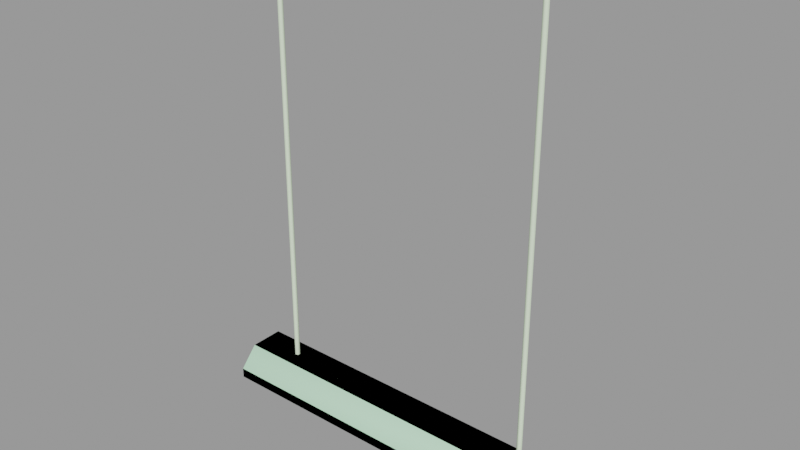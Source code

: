 # Source: light_fluorescent_farm_124.blend  (saved by Blender 2.92.15; exported with 4.5.12 LTS)
import bpy
from mathutils import Matrix  # noqa: F401  (used for matrix-valued properties, if any)

bpy.ops.wm.read_factory_settings(use_empty=True)
scene = bpy.context.scene
scene.name = 'light_fluorescent_farm_124.qc'

# ---- collections
col_light_fluorescent_farm_124 = bpy.data.collections.new('light_fluorescent_farm_124'); scene.collection.children.link(col_light_fluorescent_farm_124)

# ---- materials (node trees are filled in below, after node groups)
mat_lights = bpy.data.materials.new('lights')
mat_lights.use_transparent_shadow = False
mat_lights.diffuse_color = (0.7815, 0.9367, 0.6882, 1.0)
mat_phy = bpy.data.materials.new('  phy')
mat_phy.use_transparent_shadow = False
mat_phy.diffuse_color = (0.6098, 0.9879, 0.6944, 1.0)

# ---- material node trees

# ---- meshes
me_light_fluorescent_farm_124_reference = bpy.data.meshes.new('light_fluorescent_farm_124_reference')
me_light_fluorescent_farm_124_reference.from_pydata([(47.93, 9.282, -3.125), (47.93, -9.282, -3.125), (47.45, 8.682, -3.125), (47.45, -8.682, -3.125), (-21.16, -6.228, -4.433), (-21.17, -2.514, -5.493), (-22.05, -6.451, -4.919), (-22.05, -2.577, -6.012), (-21.17, 2.514, -5.493), (-21.16, 6.26, -4.433), (-22.05, 2.577, -6.012), (-21.19, -2.636, -6.494), (-21.2, -6.652, -5.352), (-21.19, -9.217, -3.047), (-22.05, -9.018, -2.594), (-21.17, -8.802, -2.122), (-21.19, 2.636, -6.494), (-21.2, 6.683, -5.352), (-21.19, 9.214, -3.024), (-22.05, 6.481, -4.919), (-21.17, 8.824, -2.09), (-22.05, 9.033, -2.567), (45.08, -6.266, -0.232), (45.08, -5.055, 0.467), (-44.78, -5.055, 0.467), (-44.78, -6.266, -0.232), (45.08, -6.266, -1.63), (-44.78, -6.266, -1.63), (45.08, -5.055, -2.329), (-44.78, -5.055, -2.329), (45.08, -3.844, -1.63), (-44.78, -3.844, -1.63), (45.08, -3.844, -0.232), (-44.78, -3.844, -0.232), (-47.45, -8.682, -0.5507), (-47.45, -8.682, -3.125), (-47.45, 8.682, -3.125), (-47.45, 8.682, -0.5507), (-47.45, -6.248, 1.698), (-47.45, 6.248, 1.698), (47.45, 6.248, 1.698), (47.45, -8.682, -0.5507), (47.45, -6.248, 1.698), (47.45, 8.682, -0.5507), (19.58, 6.481, -4.919), (19.59, 9.033, -2.567), (18.71, 8.824, -2.09), (18.72, -9.217, -3.047), (18.73, -6.652, -5.352), (19.58, -6.451, -4.919), (18.72, -2.636, -6.494), (19.58, -2.577, -6.012), (18.72, 2.636, -6.494), (19.58, 2.577, -6.012), (18.73, 6.683, -5.352), (18.72, 9.214, -3.024), (18.7, -6.228, -4.433), (18.7, -2.514, -5.493), (18.7, 2.514, -5.493), (18.7, 6.26, -4.433), (18.71, -8.802, -2.122), (19.59, -9.018, -2.594), (-46.31, 6.716, -1.929), (-46.31, 5.544, -2.633), (-46.31, 6.716, 1.768), (-46.31, -5.544, -2.633), (-46.31, -6.716, -1.929), (-46.31, -6.716, 1.768), (-45.53, -6.228, -4.433), (-45.54, -2.514, -5.493), (-46.42, -6.451, -4.919), (-45.54, 8.824, -2.09), (-45.53, 6.26, -4.433), (-45.56, 9.214, -3.024), (-45.57, 6.683, -5.352), (-45.56, 2.636, -6.494), (-45.54, 2.514, -5.493), (-46.42, -2.577, -6.012), (-45.56, -2.636, -6.494), (-45.57, -6.652, -5.352), (-45.56, -9.217, -3.047), (-46.42, -9.018, -2.594), (-45.54, -8.802, -2.122), (-46.42, 9.033, -2.567), (-46.42, 6.481, -4.919), (-46.42, 2.577, -6.012), (47.93, 4.491, 4.776), (47.93, -4.491, 4.776), (47.93, 4.491, 3.884), (47.93, -4.491, 3.884), (47.93, 9.282, -0.4778), (47.93, -9.282, -0.4778), (-45.55, -2.12, -5.693), (-45.55, -3.028, -5.693), (45.55, -2.12, -5.693), (45.55, -3.028, -5.693), (-45.55, -2.574, -6.48), (45.55, -2.574, -6.48), (-45.55, -5.982, -4.615), (-45.55, -6.89, -4.615), (45.55, -5.982, -4.615), (45.55, -6.89, -4.615), (-45.55, -6.436, -5.402), (45.55, -6.436, -5.402), (45.57, 6.683, -5.352), (46.42, 6.481, -4.919), (45.56, 2.636, -6.494), (45.54, 8.824, -2.09), (45.56, 9.214, -3.024), (45.53, 6.26, -4.433), (46.42, 9.033, -2.567), (45.53, -6.228, -4.433), (45.54, -2.514, -5.493), (45.56, -2.636, -6.494), (45.57, -6.652, -5.352), (45.56, -9.217, -3.047), (45.54, -8.802, -2.122), (46.42, -9.018, -2.594), (46.42, -6.451, -4.919), (46.42, -2.577, -6.012), (46.42, 2.577, -6.012), (45.54, 2.514, -5.493), (-36.61, -2e-06, 4.776), (-36.61, -7e-06, 117.5), (-36.13, 0.6544, 4.776), (-36.13, 0.6544, 117.5), (-35.36, 0.4045, 4.776), (-35.36, 0.4044, 117.5), (-35.36, -0.4045, 4.776), (-35.36, -0.4045, 117.5), (-36.13, -0.6544, 4.776), (-36.13, -0.6544, 117.5), (-44.78, -2e-06, 0.467), (45.08, 2e-06, 0.467), (-44.78, 1.211, -0.232), (45.08, 1.211, -0.232), (-44.78, 1.211, -1.63), (45.08, 1.211, -1.63), (-44.78, -2e-06, -2.329), (45.08, 2e-06, -2.329), (-44.78, -1.211, -1.63), (45.08, -1.211, -1.63), (-44.78, -1.211, -0.232), (45.08, -1.211, -0.232), (-44.78, 5.055, 0.467), (-44.78, 3.844, -0.232), (45.08, 5.055, 0.467), (45.08, 3.844, -0.232), (-44.78, 3.844, -1.63), (45.08, 3.844, -1.63), (-44.78, 5.055, -2.329), (45.08, 5.055, -2.329), (-44.78, 6.266, -1.63), (45.08, 6.266, -1.63), (-44.78, 6.266, -0.232), (45.08, 6.266, -0.232), (36.61, 1e-06, 4.776), (36.13, 0.6544, 4.776), (36.61, -4e-06, 117.5), (36.13, 0.6544, 117.5), (35.36, 0.4045, 4.776), (35.36, 0.4045, 117.5), (35.36, -0.4045, 4.776), (35.36, -0.4045, 117.5), (36.13, -0.6544, 4.776), (36.13, -0.6544, 117.5), (-45.55, 6.013, -4.615), (45.55, 6.013, -4.615), (-45.55, 6.921, -4.615), (45.55, 6.921, -4.615), (-45.55, 6.467, -5.402), (45.55, 6.467, -5.402), (46.31, 5.544, -2.633), (45.08, 5.544, -2.633), (46.31, 6.716, -1.929), (45.08, 6.716, -1.929), (46.31, -6.716, -1.929), (45.08, -6.716, -1.929), (46.31, -5.544, -2.633), (45.08, -5.544, -2.633), (46.31, 6.716, 1.768), (46.31, -6.716, 1.768), (-45.55, 2.12, -5.693), (45.55, 2.12, -5.693), (-45.55, 3.028, -5.693), (45.55, 3.028, -5.693), (-45.55, 2.574, -6.48), (45.55, 2.574, -6.48), (45.08, -6.716, 1.768), (45.08, 6.716, 1.768), (-47.93, -9.282, -3.125), (-47.93, 9.282, -3.125), (-47.93, 9.282, -0.4778), (-47.93, 4.491, 3.884), (-47.93, -9.282, -0.4778), (-47.93, -4.491, 3.884), (-47.93, -4.491, 4.776), (-47.93, 4.491, 4.776), (-45.08, -6.716, -1.929), (-45.08, -6.716, 1.768), (-45.08, 6.716, 1.768), (-45.08, 6.716, -1.929), (-45.08, 5.544, -2.633), (-45.08, -5.544, -2.633)], [], [(0, 1, 2), (2, 1, 3), (4, 5, 6), (7, 6, 5), (5, 8, 7), (8, 9, 10), (10, 7, 8), (7, 10, 11), (6, 7, 11), (12, 6, 11), (6, 12, 13), (14, 6, 13), (4, 6, 14), (15, 4, 14), (13, 4, 15), (12, 4, 13), (12, 11, 4), (11, 5, 4), (11, 16, 5), (16, 8, 5), (16, 9, 8), (17, 9, 16), (17, 18, 9), (19, 10, 9), (10, 19, 16), (16, 11, 10), (17, 16, 19), (20, 9, 18), (9, 20, 19), (20, 21, 19), (19, 21, 17), (21, 18, 17), (22, 23, 24), (25, 22, 24), (26, 22, 25), (27, 26, 25), (28, 26, 27), (29, 28, 27), (30, 28, 29), (31, 30, 29), (32, 30, 31), (33, 32, 31), (23, 32, 33), (24, 23, 33), (34, 35, 36), (37, 34, 36), (34, 37, 38), (39, 38, 37), (40, 41, 42), (43, 41, 40), (43, 2, 41), (2, 3, 41), (44, 45, 46), (47, 48, 49), (48, 50, 49), (49, 50, 51), (50, 52, 51), (51, 52, 53), (53, 52, 44), (54, 44, 52), (44, 54, 45), (54, 55, 45), (49, 51, 56), (56, 51, 57), (51, 53, 57), (57, 53, 58), (53, 44, 58), (58, 44, 59), (59, 44, 46), (46, 55, 59), (54, 59, 55), (54, 52, 59), (52, 58, 59), (57, 58, 52), (50, 57, 52), (56, 57, 50), (48, 56, 50), (47, 56, 48), (60, 56, 47), (60, 61, 56), (61, 49, 56), (61, 47, 49), (62, 63, 64), (65, 64, 63), (66, 64, 65), (67, 64, 66), (68, 69, 70), (71, 72, 73), (74, 73, 72), (74, 72, 75), (75, 72, 76), (75, 76, 69), (69, 76, 77), (77, 70, 69), (70, 77, 78), (79, 70, 78), (70, 79, 80), (81, 70, 80), (68, 70, 81), (82, 68, 81), (80, 68, 82), (79, 68, 80), (79, 78, 68), (78, 69, 68), (78, 75, 69), (71, 83, 84), (72, 71, 84), (84, 85, 72), (76, 72, 85), (85, 77, 76), (77, 85, 78), (75, 78, 85), (85, 84, 75), (74, 75, 84), (84, 83, 74), (83, 73, 74), (86, 87, 88), (87, 89, 88), (88, 89, 90), (0, 90, 89), (91, 0, 89), (1, 0, 91), (92, 93, 94), (93, 95, 94), (93, 96, 95), (96, 97, 95), (96, 92, 97), (92, 94, 97), (98, 99, 100), (99, 101, 100), (99, 102, 101), (102, 103, 101), (102, 98, 103), (98, 100, 103), (104, 105, 106), (107, 108, 109), (109, 105, 107), (105, 110, 107), (105, 104, 110), (104, 108, 110), (111, 112, 113), (114, 111, 113), (115, 111, 114), (116, 111, 115), (116, 117, 111), (117, 118, 111), (117, 115, 118), (115, 114, 118), (114, 113, 118), (118, 113, 119), (113, 106, 119), (119, 106, 120), (120, 106, 105), (120, 105, 121), (121, 105, 109), (106, 121, 109), (104, 106, 109), (104, 109, 108), (118, 119, 111), (111, 119, 112), (119, 120, 112), (112, 120, 121), (112, 121, 106), (113, 112, 106), (122, 123, 124), (123, 125, 124), (124, 125, 126), (125, 127, 126), (126, 127, 128), (127, 129, 128), (128, 129, 130), (129, 131, 130), (130, 131, 122), (131, 123, 122), (132, 133, 134), (133, 135, 134), (134, 135, 136), (135, 137, 136), (136, 137, 138), (137, 139, 138), (138, 139, 140), (139, 141, 140), (140, 141, 142), (141, 143, 142), (142, 143, 132), (143, 133, 132), (144, 145, 146), (145, 147, 146), (145, 148, 147), (148, 149, 147), (148, 150, 149), (150, 151, 149), (150, 152, 151), (152, 153, 151), (152, 154, 153), (154, 155, 153), (154, 144, 155), (144, 146, 155), (156, 157, 158), (157, 159, 158), (157, 160, 159), (160, 161, 159), (160, 162, 161), (162, 163, 161), (162, 164, 163), (164, 165, 163), (164, 156, 165), (156, 158, 165), (166, 167, 168), (167, 169, 168), (168, 169, 170), (169, 171, 170), (170, 171, 166), (171, 167, 166), (172, 173, 174), (173, 175, 174), (176, 177, 178), (177, 179, 178), (180, 181, 174), (174, 181, 172), (172, 181, 178), (181, 176, 178), (182, 183, 184), (183, 185, 184), (184, 185, 186), (185, 187, 186), (186, 187, 182), (187, 183, 182), (188, 189, 177), (177, 189, 179), (179, 189, 173), (189, 175, 173), (190, 191, 35), (36, 35, 191), (191, 190, 192), (192, 190, 193), (190, 194, 193), (193, 194, 195), (193, 195, 196), (197, 193, 196), (194, 190, 91), (190, 1, 91), (195, 194, 89), (194, 91, 89), (190, 35, 1), (35, 3, 1), (35, 34, 3), (34, 41, 3), (34, 38, 41), (38, 42, 41), (89, 87, 195), (87, 196, 195), (192, 90, 191), (90, 0, 191), (193, 88, 192), (88, 90, 192), (191, 0, 36), (0, 2, 36), (36, 2, 37), (2, 43, 37), (37, 43, 39), (43, 40, 39), (88, 193, 86), (193, 197, 86), (40, 42, 39), (42, 38, 39), (197, 196, 86), (196, 87, 86), (66, 198, 67), (198, 199, 67), (64, 200, 62), (200, 201, 62), (63, 202, 65), (202, 203, 65), (200, 199, 201), (201, 199, 202), (202, 199, 203), (198, 203, 199), (172, 178, 173), (178, 179, 173), (180, 174, 189), (174, 175, 189), (176, 181, 177), (181, 188, 177), (63, 62, 202), (62, 201, 202), (66, 65, 198), (65, 203, 198)])
me_light_fluorescent_farm_124_reference.polygons.foreach_set('use_smooth', [True] * 288)
_k = set([(0, 1), (0, 90), (0, 191), (1, 91), (1, 190), (2, 3), (2, 36), (2, 43), (3, 35), (3, 41), (4, 13), (11, 12), (11, 16), (12, 13), (16, 17), (17, 18), (23, 24), (34, 35), (34, 38), (34, 41), (35, 36), (36, 37), (37, 39), (37, 43), (38, 39), (38, 42), (39, 40), (40, 42), (40, 43), (41, 42), (47, 48), (47, 49), (48, 50), (50, 52), (52, 54), (54, 55), (55, 59), (62, 63), (62, 64), (62, 200), (62, 201), (63, 65), (63, 202), (64, 66), (65, 66), (65, 203), (66, 67), (66, 198), (67, 198), (68, 80), (73, 74), (74, 75), (75, 78), (78, 79), (79, 80), (86, 87), (86, 88), (86, 197), (87, 89), (87, 196), (88, 90), (88, 193), (89, 91), (89, 195), (90, 192), (91, 194), (104, 106), (104, 108), (106, 113), (108, 109), (113, 114), (114, 115), (115, 118), (132, 133), (144, 146), (144, 155), (145, 146), (172, 173), (172, 174), (172, 178), (173, 175), (173, 179), (174, 175), (174, 180), (174, 181), (175, 189), (176, 177), (176, 178), (176, 181), (177, 179), (177, 188), (177, 189), (178, 179), (190, 191), (190, 194), (191, 192), (192, 193), (193, 197), (194, 195), (195, 196), (196, 197), (198, 199), (198, 203), (199, 201), (200, 201), (201, 202), (202, 203)])
me_light_fluorescent_farm_124_reference.attributes.new('sharp_edge', 'BOOLEAN', 'EDGE').data.foreach_set('value', [ (min(e.vertices), max(e.vertices)) in _k for e in me_light_fluorescent_farm_124_reference.edges])
_uv = me_light_fluorescent_farm_124_reference.uv_layers.new(name='UVMap')
_uv.uv.foreach_set('vector', [0.4772, 0.8006, 0.4772, 0.9919, 0.4723, 0.8068, 0.4723, 0.8068, 0.4772, 0.9919, 0.4723, 0.9857, 0.4298, 0.4889, 0.4299, 0.5247, 0.4325, 0.4887, 0.4323, 0.526, 0.4325, 0.4887, 0.4299, 0.5247, 0.4299, 0.5247, 0.4293, 0.5706, 0.4323, 0.526, 0.4293, 0.5706, 0.4293, 0.6058, 0.432, 0.5714, 0.432, 0.5714, 0.4323, 0.526, 0.4293, 0.5706, 0.4323, 0.526, 0.432, 0.5714, 0.4348, 0.527, 0.4325, 0.4887, 0.4323, 0.526, 0.4348, 0.527, 0.4352, 0.4885, 0.4325, 0.4887, 0.4348, 0.527, 0.4325, 0.4887, 0.4352, 0.4885, 0.4354, 0.4588, 0.4326, 0.4588, 0.4325, 0.4887, 0.4354, 0.4588, 0.4298, 0.4889, 0.4325, 0.4887, 0.4326, 0.4588, 0.4297, 0.4588, 0.4298, 0.4889, 0.4326, 0.4588, 0.4269, 0.4588, 0.4298, 0.4889, 0.4297, 0.4588, 0.4269, 0.4894, 0.4298, 0.4889, 0.4269, 0.4588, 0.4269, 0.4894, 0.4272, 0.524, 0.4298, 0.4889, 0.4272, 0.524, 0.4299, 0.5247, 0.4298, 0.4889, 0.4272, 0.524, 0.4265, 0.5706, 0.4299, 0.5247, 0.4265, 0.5706, 0.4293, 0.5706, 0.4299, 0.5247, 0.4265, 0.5706, 0.4293, 0.6058, 0.4293, 0.5706, 0.4266, 0.6066, 0.4293, 0.6058, 0.4265, 0.5706, 0.4266, 0.6066, 0.4272, 0.6383, 0.4293, 0.6058, 0.432, 0.6059, 0.432, 0.5714, 0.4293, 0.6058, 0.432, 0.5714, 0.432, 0.6059, 0.4347, 0.5718, 0.4347, 0.5718, 0.4348, 0.527, 0.432, 0.5714, 0.4346, 0.6056, 0.4347, 0.5718, 0.432, 0.6059, 0.4297, 0.637, 0.4293, 0.6058, 0.4272, 0.6383, 0.4293, 0.6058, 0.4297, 0.637, 0.432, 0.6059, 0.4297, 0.637, 0.4325, 0.6365, 0.432, 0.6059, 0.432, 0.6059, 0.4325, 0.6365, 0.4346, 0.6056, 0.4325, 0.6365, 0.4353, 0.6357, 0.4346, 0.6056, 0.4256, 0.4465, 0.4198, 0.4465, 0.4198, 0.07401, 0.4256, 0.07401, 0.4256, 0.4465, 0.4198, 0.07401, 0.4314, 0.4465, 0.4256, 0.4465, 0.4256, 0.07401, 0.4314, 0.07401, 0.4314, 0.4465, 0.4256, 0.07401, 0.4372, 0.4465, 0.4314, 0.4465, 0.4314, 0.07401, 0.4372, 0.07401, 0.4372, 0.4465, 0.4314, 0.07401, 0.443, 0.4465, 0.4372, 0.4465, 0.4372, 0.07401, 0.443, 0.07401, 0.443, 0.4465, 0.4372, 0.07401, 0.4488, 0.4465, 0.443, 0.4465, 0.443, 0.07401, 0.4488, 0.07401, 0.4488, 0.4465, 0.443, 0.07401, 0.4546, 0.4465, 0.4488, 0.4465, 0.4488, 0.07401, 0.4546, 0.07401, 0.4546, 0.4465, 0.4488, 0.07401, 0.4458, 0.9857, 0.4723, 0.9857, 0.4723, 0.8068, 0.4458, 0.8068, 0.4458, 0.9857, 0.4723, 0.8068, 0.4458, 0.9857, 0.4458, 0.8068, 0.4226, 0.9607, 0.4226, 0.8319, 0.4226, 0.9607, 0.4458, 0.8068, 0.4226, 0.8318, 0.4458, 0.9857, 0.4226, 0.9606, 0.4458, 0.8068, 0.4458, 0.9857, 0.4226, 0.8318, 0.4458, 0.8068, 0.4723, 0.8068, 0.4458, 0.9857, 0.4723, 0.8068, 0.4723, 0.9857, 0.4458, 0.9857, 0.432, 0.6059, 0.4325, 0.6365, 0.4297, 0.637, 0.4354, 0.4588, 0.4352, 0.4885, 0.4325, 0.4887, 0.4352, 0.4885, 0.4348, 0.527, 0.4325, 0.4887, 0.4325, 0.4887, 0.4348, 0.527, 0.4323, 0.526, 0.4348, 0.527, 0.4347, 0.5718, 0.4323, 0.526, 0.4323, 0.526, 0.4347, 0.5718, 0.432, 0.5714, 0.432, 0.5714, 0.4347, 0.5718, 0.432, 0.6059, 0.4346, 0.6056, 0.432, 0.6059, 0.4347, 0.5718, 0.432, 0.6059, 0.4346, 0.6056, 0.4325, 0.6365, 0.4346, 0.6056, 0.4353, 0.6357, 0.4325, 0.6365, 0.4325, 0.4887, 0.4323, 0.526, 0.4298, 0.4889, 0.4298, 0.4889, 0.4323, 0.526, 0.4299, 0.5247, 0.4323, 0.526, 0.432, 0.5714, 0.4299, 0.5247, 0.4299, 0.5247, 0.432, 0.5714, 0.4293, 0.5706, 0.432, 0.5714, 0.432, 0.6059, 0.4293, 0.5706, 0.4293, 0.5706, 0.432, 0.6059, 0.4293, 0.6058, 0.4293, 0.6058, 0.432, 0.6059, 0.4297, 0.637, 0.4297, 0.637, 0.4272, 0.6383, 0.4293, 0.6058, 0.4266, 0.6066, 0.4293, 0.6058, 0.4272, 0.6383, 0.4266, 0.6066, 0.4265, 0.5706, 0.4293, 0.6058, 0.4265, 0.5706, 0.4293, 0.5706, 0.4293, 0.6058, 0.4299, 0.5247, 0.4293, 0.5706, 0.4265, 0.5706, 0.4272, 0.524, 0.4299, 0.5247, 0.4265, 0.5706, 0.4298, 0.4889, 0.4299, 0.5247, 0.4272, 0.524, 0.4269, 0.4894, 0.4298, 0.4889, 0.4272, 0.524, 0.4269, 0.4588, 0.4298, 0.4889, 0.4269, 0.4894, 0.4297, 0.4588, 0.4298, 0.4889, 0.4269, 0.4588, 0.4297, 0.4588, 0.4326, 0.4588, 0.4298, 0.4889, 0.4326, 0.4588, 0.4325, 0.4887, 0.4298, 0.4889, 0.4326, 0.4588, 0.4354, 0.4588, 0.4325, 0.4887, 0.5223, 0.7837, 0.529, 0.7726, 0.4872, 0.7837, 0.529, 0.6671, 0.4872, 0.7837, 0.529, 0.7726, 0.5223, 0.6559, 0.4872, 0.7837, 0.529, 0.6671, 0.4872, 0.6559, 0.4872, 0.7837, 0.5223, 0.6559, 0.4298, 0.4889, 0.4299, 0.5247, 0.4325, 0.4887, 0.4297, 0.637, 0.4293, 0.6058, 0.4272, 0.6383, 0.4266, 0.6066, 0.4272, 0.6383, 0.4293, 0.6058, 0.4266, 0.6066, 0.4293, 0.6058, 0.4265, 0.5706, 0.4265, 0.5706, 0.4293, 0.6058, 0.4293, 0.5706, 0.4265, 0.5706, 0.4293, 0.5706, 0.4299, 0.5247, 0.4299, 0.5247, 0.4293, 0.5706, 0.4323, 0.526, 0.4323, 0.526, 0.4325, 0.4887, 0.4299, 0.5247, 0.4325, 0.4887, 0.4323, 0.526, 0.4348, 0.527, 0.4352, 0.4885, 0.4325, 0.4887, 0.4348, 0.527, 0.4325, 0.4887, 0.4352, 0.4885, 0.4354, 0.4588, 0.4326, 0.4588, 0.4325, 0.4887, 0.4354, 0.4588, 0.4298, 0.4889, 0.4325, 0.4887, 0.4326, 0.4588, 0.4297, 0.4588, 0.4298, 0.4889, 0.4326, 0.4588, 0.4269, 0.4588, 0.4298, 0.4889, 0.4297, 0.4588, 0.4269, 0.4894, 0.4298, 0.4889, 0.4269, 0.4588, 0.4269, 0.4894, 0.4272, 0.524, 0.4298, 0.4889, 0.4272, 0.524, 0.4299, 0.5247, 0.4298, 0.4889, 0.4272, 0.524, 0.4265, 0.5706, 0.4299, 0.5247, 0.4297, 0.637, 0.4325, 0.6365, 0.432, 0.6059, 0.4293, 0.6058, 0.4297, 0.637, 0.432, 0.6059, 0.432, 0.6059, 0.432, 0.5714, 0.4293, 0.6058, 0.4293, 0.5706, 0.4293, 0.6058, 0.432, 0.5714, 0.432, 0.5714, 0.4323, 0.526, 0.4293, 0.5706, 0.4323, 0.526, 0.432, 0.5714, 0.4348, 0.527, 0.4347, 0.5718, 0.4348, 0.527, 0.432, 0.5714, 0.432, 0.5714, 0.432, 0.6059, 0.4347, 0.5718, 0.4346, 0.6056, 0.4347, 0.5718, 0.432, 0.6059, 0.432, 0.6059, 0.4325, 0.6365, 0.4346, 0.6056, 0.4325, 0.6365, 0.4353, 0.6357, 0.4346, 0.6056, 0.5587, 0.8499, 0.5587, 0.9425, 0.5495, 0.8499, 0.5587, 0.9425, 0.5495, 0.9425, 0.5495, 0.8499, 0.5495, 0.8499, 0.5495, 0.9425, 0.5045, 0.8006, 0.4772, 0.8006, 0.5045, 0.8006, 0.5495, 0.9425, 0.5045, 0.9919, 0.4772, 0.8006, 0.5495, 0.9425, 0.4772, 0.9919, 0.4772, 0.8006, 0.5045, 0.9919, 0.4124, 0.06895, 0.4102, 0.06895, 0.4124, 0.9943, 0.4102, 0.06895, 0.4102, 0.9943, 0.4124, 0.9943, 0.4102, 0.06895, 0.408, 0.06895, 0.4102, 0.9943, 0.408, 0.06895, 0.408, 0.9943, 0.4102, 0.9943, 0.408, 0.06895, 0.4058, 0.06895, 0.408, 0.9943, 0.4058, 0.06895, 0.4058, 0.9943, 0.408, 0.9943, 0.4124, 0.06895, 0.4102, 0.06895, 0.4124, 0.9943, 0.4102, 0.06895, 0.4102, 0.9943, 0.4124, 0.9943, 0.4102, 0.06895, 0.408, 0.06895, 0.4102, 0.9943, 0.408, 0.06895, 0.408, 0.9943, 0.4102, 0.9943, 0.408, 0.06895, 0.4058, 0.06895, 0.408, 0.9943, 0.4058, 0.06895, 0.4058, 0.9943, 0.408, 0.9943, 0.4346, 0.6056, 0.432, 0.6059, 0.4347, 0.5718, 0.4297, 0.637, 0.4272, 0.6383, 0.4293, 0.6058, 0.4293, 0.6058, 0.432, 0.6059, 0.4297, 0.637, 0.432, 0.6059, 0.4325, 0.6365, 0.4297, 0.637, 0.432, 0.6059, 0.4346, 0.6056, 0.4325, 0.6365, 0.4346, 0.6056, 0.4353, 0.6357, 0.4325, 0.6365, 0.4298, 0.4889, 0.4299, 0.5247, 0.4272, 0.524, 0.4269, 0.4894, 0.4298, 0.4889, 0.4272, 0.524, 0.4269, 0.4588, 0.4298, 0.4889, 0.4269, 0.4894, 0.4297, 0.4588, 0.4298, 0.4889, 0.4269, 0.4588, 0.4297, 0.4588, 0.4326, 0.4588, 0.4298, 0.4889, 0.4326, 0.4588, 0.4325, 0.4887, 0.4298, 0.4889, 0.4326, 0.4588, 0.4354, 0.4588, 0.4325, 0.4887, 0.4354, 0.4588, 0.4352, 0.4885, 0.4325, 0.4887, 0.4352, 0.4885, 0.4348, 0.527, 0.4325, 0.4887, 0.4325, 0.4887, 0.4348, 0.527, 0.4323, 0.526, 0.4348, 0.527, 0.4347, 0.5718, 0.4323, 0.526, 0.4323, 0.526, 0.4347, 0.5718, 0.432, 0.5714, 0.432, 0.5714, 0.4347, 0.5718, 0.432, 0.6059, 0.432, 0.5714, 0.432, 0.6059, 0.4293, 0.5706, 0.4293, 0.5706, 0.432, 0.6059, 0.4293, 0.6058, 0.4265, 0.5706, 0.4293, 0.5706, 0.4293, 0.6058, 0.4266, 0.6066, 0.4265, 0.5706, 0.4293, 0.6058, 0.4266, 0.6066, 0.4293, 0.6058, 0.4272, 0.6383, 0.4325, 0.4887, 0.4323, 0.526, 0.4298, 0.4889, 0.4298, 0.4889, 0.4323, 0.526, 0.4299, 0.5247, 0.4323, 0.526, 0.432, 0.5714, 0.4299, 0.5247, 0.4299, 0.5247, 0.432, 0.5714, 0.4293, 0.5706, 0.4299, 0.5247, 0.4293, 0.5706, 0.4265, 0.5706, 0.4272, 0.524, 0.4299, 0.5247, 0.4265, 0.5706, 0.4652, 0.16, 0.4652, 0.6333, 0.4741, 0.16, 0.4652, 0.6333, 0.4741, 0.6333, 0.4741, 0.16, 0.4741, 0.16, 0.4741, 0.6333, 0.4829, 0.16, 0.4741, 0.6333, 0.4829, 0.6333, 0.4829, 0.16, 0.4829, 0.16, 0.4829, 0.6333, 0.4918, 0.16, 0.4829, 0.6333, 0.4918, 0.6333, 0.4918, 0.16, 0.4918, 0.16, 0.4918, 0.6333, 0.5006, 0.16, 0.4918, 0.6333, 0.5006, 0.6333, 0.5006, 0.16, 0.5006, 0.16, 0.5006, 0.6333, 0.5095, 0.16, 0.5006, 0.6333, 0.5095, 0.6333, 0.5095, 0.16, 0.4546, 0.07401, 0.4546, 0.4465, 0.4488, 0.07401, 0.4546, 0.4465, 0.4488, 0.4465, 0.4488, 0.07401, 0.4488, 0.07401, 0.4488, 0.4465, 0.443, 0.07401, 0.4488, 0.4465, 0.443, 0.4465, 0.443, 0.07401, 0.443, 0.07401, 0.443, 0.4465, 0.4372, 0.07401, 0.443, 0.4465, 0.4372, 0.4465, 0.4372, 0.07401, 0.4372, 0.07401, 0.4372, 0.4465, 0.4314, 0.07401, 0.4372, 0.4465, 0.4314, 0.4465, 0.4314, 0.07401, 0.4314, 0.07401, 0.4314, 0.4465, 0.4256, 0.07401, 0.4314, 0.4465, 0.4256, 0.4465, 0.4256, 0.07401, 0.4256, 0.07401, 0.4256, 0.4465, 0.4198, 0.07401, 0.4256, 0.4465, 0.4198, 0.4465, 0.4198, 0.07401, 0.4546, 0.07401, 0.4488, 0.07401, 0.4546, 0.4465, 0.4488, 0.07401, 0.4488, 0.4465, 0.4546, 0.4465, 0.4488, 0.07401, 0.443, 0.07401, 0.4488, 0.4465, 0.443, 0.07401, 0.443, 0.4465, 0.4488, 0.4465, 0.443, 0.07401, 0.4372, 0.07401, 0.443, 0.4465, 0.4372, 0.07401, 0.4372, 0.4465, 0.443, 0.4465, 0.4372, 0.07401, 0.4314, 0.07401, 0.4372, 0.4465, 0.4314, 0.07401, 0.4314, 0.4465, 0.4372, 0.4465, 0.4314, 0.07401, 0.4256, 0.07401, 0.4314, 0.4465, 0.4256, 0.07401, 0.4256, 0.4465, 0.4314, 0.4465, 0.4256, 0.07401, 0.4198, 0.07401, 0.4256, 0.4465, 0.4198, 0.07401, 0.4198, 0.4465, 0.4256, 0.4465, 0.4652, 0.16, 0.4741, 0.16, 0.4652, 0.6333, 0.4741, 0.16, 0.4741, 0.6333, 0.4652, 0.6333, 0.4741, 0.16, 0.4829, 0.16, 0.4741, 0.6333, 0.4829, 0.16, 0.4829, 0.6333, 0.4741, 0.6333, 0.4829, 0.16, 0.4918, 0.16, 0.4829, 0.6333, 0.4918, 0.16, 0.4918, 0.6333, 0.4829, 0.6333, 0.4918, 0.16, 0.5006, 0.16, 0.4918, 0.6333, 0.5006, 0.16, 0.5006, 0.6333, 0.4918, 0.6333, 0.5006, 0.16, 0.5095, 0.16, 0.5006, 0.6333, 0.5095, 0.16, 0.5095, 0.6333, 0.5006, 0.6333, 0.4124, 0.06895, 0.4124, 0.9943, 0.4102, 0.06895, 0.4124, 0.9943, 0.4102, 0.9943, 0.4102, 0.06895, 0.4102, 0.06895, 0.4102, 0.9943, 0.408, 0.06895, 0.4102, 0.9943, 0.408, 0.9943, 0.408, 0.06895, 0.408, 0.06895, 0.408, 0.9943, 0.4058, 0.06895, 0.408, 0.9943, 0.4058, 0.9943, 0.4058, 0.06895, 0.4325, 0.661, 0.4425, 0.667, 0.4392, 0.6498, 0.4425, 0.667, 0.4492, 0.6558, 0.4392, 0.6498, 0.4392, 0.7896, 0.4492, 0.7836, 0.4325, 0.7785, 0.4492, 0.7836, 0.4425, 0.7725, 0.4325, 0.7785, 0.4871, 0.7837, 0.4871, 0.6559, 0.5223, 0.7837, 0.5223, 0.7837, 0.4871, 0.6559, 0.529, 0.7726, 0.529, 0.7726, 0.4871, 0.6559, 0.529, 0.6671, 0.4871, 0.6559, 0.5223, 0.6559, 0.529, 0.6671, 0.4124, 0.06895, 0.4124, 0.9943, 0.4102, 0.06895, 0.4124, 0.9943, 0.4102, 0.9943, 0.4102, 0.06895, 0.4102, 0.06895, 0.4102, 0.9943, 0.408, 0.06895, 0.4102, 0.9943, 0.408, 0.9943, 0.408, 0.06895, 0.408, 0.06895, 0.408, 0.9943, 0.4058, 0.06895, 0.408, 0.9943, 0.4058, 0.9943, 0.4058, 0.06895, 0.4843, 0.7836, 0.4843, 0.6558, 0.4492, 0.7836, 0.4492, 0.7836, 0.4843, 0.6558, 0.4425, 0.7725, 0.4425, 0.7725, 0.4843, 0.6558, 0.4425, 0.667, 0.4843, 0.6558, 0.4492, 0.6558, 0.4425, 0.667, 0.4772, 0.9919, 0.4772, 0.8006, 0.4723, 0.9857, 0.4723, 0.8068, 0.4723, 0.9857, 0.4772, 0.8006, 0.4772, 0.8006, 0.4772, 0.9919, 0.5045, 0.8006, 0.5045, 0.8006, 0.4772, 0.9919, 0.5495, 0.85, 0.4772, 0.9919, 0.5045, 0.9919, 0.5495, 0.85, 0.5495, 0.85, 0.5045, 0.9919, 0.5495, 0.9426, 0.5495, 0.85, 0.5495, 0.9426, 0.5587, 0.9426, 0.5587, 0.85, 0.5495, 0.85, 0.5587, 0.9426, 0.1776, 0.005603, 0.2049, 0.005603, 0.1776, 0.9933, 0.2049, 0.005603, 0.2049, 0.9933, 0.1776, 0.9933, 0.1108, 0.005604, 0.1776, 0.005603, 0.1108, 0.9933, 0.1776, 0.005603, 0.1776, 0.9933, 0.1108, 0.9933, 0.2049, 0.005603, 0.2111, 0.01055, 0.2049, 0.9933, 0.2111, 0.01055, 0.2111, 0.9883, 0.2049, 0.9933, 0.2111, 0.01055, 0.2376, 0.01055, 0.2111, 0.9883, 0.2376, 0.01055, 0.2376, 0.9883, 0.2111, 0.9883, 0.2376, 0.01055, 0.2717, 0.01055, 0.2376, 0.9883, 0.2717, 0.01055, 0.2717, 0.9883, 0.2376, 0.9883, 0.1108, 0.9933, 0.1017, 0.9933, 0.1108, 0.005604, 0.1017, 0.9933, 0.1017, 0.005604, 0.1108, 0.005604, 0.1776, 0.005603, 0.1776, 0.9933, 0.2049, 0.005603, 0.1776, 0.9933, 0.2049, 0.9933, 0.2049, 0.005603, 0.1108, 0.005604, 0.1108, 0.9933, 0.1776, 0.005603, 0.1108, 0.9933, 0.1776, 0.9933, 0.1776, 0.005603, 0.2049, 0.005603, 0.2049, 0.9933, 0.2111, 0.01055, 0.2049, 0.9933, 0.2111, 0.9883, 0.2111, 0.01055, 0.2111, 0.01055, 0.2111, 0.9883, 0.2376, 0.01055, 0.2111, 0.9883, 0.2376, 0.9883, 0.2376, 0.01055, 0.2376, 0.01055, 0.2376, 0.9883, 0.2717, 0.01055, 0.2376, 0.9883, 0.2717, 0.9883, 0.2717, 0.01055, 0.1108, 0.9933, 0.1108, 0.005604, 0.1017, 0.9933, 0.1108, 0.005604, 0.1017, 0.005604, 0.1017, 0.9933, 0.4005, 0.9883, 0.2717, 0.9883, 0.4005, 0.01055, 0.2717, 0.9883, 0.2717, 0.01055, 0.4005, 0.01055, 0.009106, 0.005604, 0.1017, 0.005604, 0.009106, 0.9933, 0.1017, 0.005604, 0.1017, 0.9933, 0.009106, 0.9933, 0.4492, 0.7952, 0.4492, 0.7836, 0.4844, 0.7952, 0.4492, 0.7836, 0.4844, 0.7836, 0.4844, 0.7952, 0.4844, 0.6442, 0.4844, 0.6558, 0.4492, 0.6442, 0.4844, 0.6558, 0.4492, 0.6558, 0.4492, 0.6442, 0.4309, 0.667, 0.4425, 0.667, 0.4309, 0.7725, 0.4425, 0.667, 0.4425, 0.7725, 0.4309, 0.7725, 0.4844, 0.6558, 0.4844, 0.7836, 0.4492, 0.6558, 0.4492, 0.6558, 0.4844, 0.7836, 0.4425, 0.667, 0.4425, 0.667, 0.4844, 0.7836, 0.4425, 0.7725, 0.4492, 0.7836, 0.4425, 0.7725, 0.4844, 0.7836, 0.4308, 0.667, 0.4308, 0.7725, 0.4425, 0.667, 0.4308, 0.7725, 0.4425, 0.7725, 0.4425, 0.667, 0.4843, 0.6442, 0.4492, 0.6442, 0.4843, 0.6558, 0.4492, 0.6442, 0.4492, 0.6558, 0.4843, 0.6558, 0.4492, 0.7952, 0.4843, 0.7952, 0.4492, 0.7836, 0.4843, 0.7952, 0.4843, 0.7836, 0.4492, 0.7836, 0.4325, 0.661, 0.4392, 0.6498, 0.4425, 0.667, 0.4392, 0.6498, 0.4492, 0.6558, 0.4425, 0.667, 0.4392, 0.7896, 0.4325, 0.7785, 0.4492, 0.7836, 0.4325, 0.7785, 0.4425, 0.7725, 0.4492, 0.7836])
_uv.active_render = True
_uv = me_light_fluorescent_farm_124_reference.uv_layers.new(name='lightmap')
_uv.uv.foreach_set('vector', [0.7795, 0.5734, 0.5874, 0.5942, 0.7795, 0.5942, 0.9014, 0.7639, 0.8801, 0.9514, 0.9014, 0.9514, 0.438, 0.09424, 0.438, 0.04962, 0.4166, 0.09424, 0.438, 0.04662, 0.438, 0.002002, 0.4166, 0.04662, 0.7795, 0.6895, 0.6849, 0.6895, 0.7795, 0.6687, 0.3161, 0.1419, 0.3161, 0.09724, 0.2947, 0.1419, 0.4868, 0.38, 0.4868, 0.2877, 0.4654, 0.38, 0.4136, 0.38, 0.4136, 0.2877, 0.3922, 0.38, 0.3405, 0.1925, 0.3405, 0.2371, 0.3191, 0.2371, 0.3892, 0.09424, 0.3679, 0.09424, 0.3892, 0.04962, 0.3679, 0.2371, 0.3892, 0.2371, 0.3892, 0.1925, 0.3435, 0.2371, 0.3649, 0.1925, 0.3649, 0.2371, 0.4136, 0.09424, 0.3922, 0.09424, 0.4136, 0.04962, 0.4654, 0.09424, 0.4868, 0.04962, 0.4868, 0.09424, 0.3892, 0.2847, 0.3892, 0.2401, 0.3679, 0.2847, 0.3435, 0.2847, 0.3649, 0.2847, 0.3649, 0.2401, 0.441, 0.09424, 0.4624, 0.04962, 0.4624, 0.09424, 0.3191, 0.04662, 0.3405, 0.04662, 0.3405, 0.002002, 0.441, 0.38, 0.4624, 0.2877, 0.4624, 0.38, 0.441, 0.7371, 0.4624, 0.7371, 0.4624, 0.6449, 0.2947, 0.04662, 0.3161, 0.002002, 0.3161, 0.04662, 0.3922, 0.04662, 0.4136, 0.04662, 0.4136, 0.002002, 0.4654, 0.04662, 0.4868, 0.002002, 0.4868, 0.04662, 0.3892, 0.1419, 0.3892, 0.09724, 0.3679, 0.1419, 0.3161, 0.09424, 0.3161, 0.04962, 0.2947, 0.09424, 0.438, 0.38, 0.438, 0.2877, 0.4166, 0.38, 0.3405, 0.09424, 0.3405, 0.04962, 0.3191, 0.09424, 0.441, 0.04662, 0.4624, 0.002002, 0.4624, 0.04662, 0.3892, 0.04662, 0.3892, 0.002002, 0.3679, 0.04662, 0.3435, 0.09424, 0.3649, 0.09424, 0.3649, 0.04962, 0.3649, 0.04662, 0.3649, 0.002002, 0.3435, 0.04662, 0.4654, 0.1419, 0.4868, 0.1419, 0.4868, 0.09724, 0.8557, 0.38, 0.877, 0.38, 0.877, 0.002002, 0.7795, 0.7609, 0.3922, 0.7609, 0.7795, 0.7401, 0.7795, 0.8353, 0.7795, 0.8561, 0.3922, 0.8561, 0.8527, 0.7609, 0.8527, 0.383, 0.8313, 0.7609, 0.7093, 0.38, 0.7307, 0.38, 0.7307, 0.002002, 0.7083, 0.001001, 0.7083, 0.379, 0.7297, 0.001001, 0.7795, 0.883, 0.7795, 0.9038, 0.3922, 0.9038, 0.9014, 0.38, 0.9014, 0.002002, 0.8801, 0.38, 0.8557, 0.7609, 0.877, 0.7609, 0.877, 0.383, 0.3892, 0.9038, 0.002002, 0.9038, 0.3892, 0.883, 0.7795, 0.8591, 0.7795, 0.88, 0.3922, 0.88, 0.3912, 0.7391, 0.7785, 0.7391, 0.3912, 0.7599, 0.6819, 0.6449, 0.6819, 0.6895, 0.4898, 0.6895, 0.8283, 0.9514, 0.8283, 0.7639, 0.7825, 0.9514, 0.6819, 0.6925, 0.4898, 0.7371, 0.6819, 0.7371, 0.877, 0.9514, 0.877, 0.7639, 0.8313, 0.9514, 0.8303, 0.9504, 0.876, 0.7629, 0.8303, 0.7629, 0.4888, 0.7361, 0.6809, 0.6915, 0.4888, 0.6915, 0.7815, 0.7629, 0.8273, 0.7629, 0.7815, 0.9504, 0.6809, 0.6439, 0.4888, 0.6439, 0.4888, 0.6885, 0.3425, 0.09324, 0.3425, 0.04862, 0.3639, 0.04862, 0.3892, 0.1449, 0.3892, 0.1895, 0.3679, 0.1895, 0.3669, 0.04862, 0.3669, 0.09324, 0.3882, 0.04862, 0.3649, 0.1449, 0.3435, 0.1895, 0.3649, 0.1895, 0.6088, 0.4752, 0.6088, 0.383, 0.5874, 0.4752, 0.6331, 0.383, 0.6118, 0.4752, 0.6331, 0.4752, 0.2937, 0.04862, 0.3151, 0.04862, 0.2937, 0.09324, 0.3181, 0.04862, 0.3395, 0.04862, 0.3181, 0.09324, 0.3425, 0.001001, 0.3639, 0.001001, 0.3425, 0.04562, 0.3405, 0.09724, 0.3405, 0.1419, 0.3191, 0.1419, 0.4136, 0.2371, 0.4136, 0.1925, 0.3922, 0.2371, 0.438, 0.1925, 0.4166, 0.2371, 0.438, 0.2371, 0.56, 0.4752, 0.56, 0.383, 0.5386, 0.4752, 0.5844, 0.383, 0.563, 0.4752, 0.5844, 0.4752, 0.4868, 0.2847, 0.4868, 0.2401, 0.4654, 0.2847, 0.4136, 0.2401, 0.3922, 0.2847, 0.4136, 0.2847, 0.3669, 0.001001, 0.3882, 0.001001, 0.3669, 0.04562, 0.4654, 0.1895, 0.4868, 0.1895, 0.4868, 0.1449, 0.4654, 0.2371, 0.4868, 0.2371, 0.4868, 0.1925, 0.441, 0.2371, 0.4624, 0.1925, 0.4624, 0.2371, 0.3151, 0.001001, 0.2937, 0.001001, 0.2937, 0.04562, 0.6849, 0.6657, 0.7795, 0.6657, 0.7795, 0.6449, 0.4654, 0.7371, 0.4868, 0.7371, 0.4868, 0.6449, 0.3181, 0.04562, 0.3181, 0.001001, 0.3395, 0.001001, 0.4614, 0.04862, 0.44, 0.04862, 0.44, 0.09324, 0.3649, 0.09724, 0.3649, 0.1419, 0.3435, 0.1419, 0.3191, 0.1895, 0.3405, 0.1449, 0.3405, 0.1895, 0.4858, 0.04862, 0.4644, 0.04862, 0.4644, 0.09324, 0.3912, 0.09324, 0.4126, 0.04862, 0.3912, 0.04862, 0.2947, 0.1895, 0.3161, 0.1895, 0.3161, 0.1449, 0.3892, 0.38, 0.3679, 0.38, 0.3892, 0.3353, 0.6819, 0.383, 0.6361, 0.5704, 0.6819, 0.5704, 0.7795, 0.5972, 0.5874, 0.618, 0.7795, 0.618, 0.5356, 0.5704, 0.5356, 0.383, 0.4898, 0.5704, 0.4156, 0.04862, 0.4156, 0.09324, 0.437, 0.04862, 0.4614, 0.001001, 0.44, 0.04562, 0.44, 0.001001, 0.4858, 0.001001, 0.4644, 0.04562, 0.4644, 0.001001, 0.4126, 0.001001, 0.3912, 0.001001, 0.3912, 0.04562, 0.4166, 0.2847, 0.438, 0.2401, 0.438, 0.2847, 0.6839, 0.6647, 0.6839, 0.6439, 0.7785, 0.6439, 0.6839, 0.6677, 0.7785, 0.6677, 0.6839, 0.6885, 0.4156, 0.001001, 0.4156, 0.04562, 0.437, 0.001001, 0.3425, 0.1885, 0.3425, 0.1439, 0.3639, 0.1439, 0.3161, 0.2371, 0.2947, 0.2371, 0.3161, 0.1925, 0.3882, 0.1439, 0.3669, 0.1439, 0.3669, 0.1885, 0.3151, 0.1439, 0.2937, 0.1885, 0.2937, 0.1439, 0.3405, 0.2847, 0.3191, 0.2847, 0.3405, 0.2401, 0.2947, 0.2847, 0.3161, 0.2401, 0.3161, 0.2847, 0.3181, 0.1439, 0.3181, 0.1885, 0.3395, 0.1439, 0.3639, 0.09624, 0.3425, 0.09624, 0.3425, 0.1409, 0.4166, 0.1419, 0.438, 0.09724, 0.438, 0.1419, 0.3922, 0.1419, 0.4136, 0.1419, 0.4136, 0.09724, 0.4614, 0.2867, 0.44, 0.379, 0.44, 0.2867, 0.4166, 0.1895, 0.438, 0.1895, 0.438, 0.1449, 0.4136, 0.1895, 0.4136, 0.1449, 0.3922, 0.1895, 0.3669, 0.09624, 0.3669, 0.1409, 0.3882, 0.09624, 0.2937, 0.09624, 0.2937, 0.1409, 0.3151, 0.09624, 0.4644, 0.2867, 0.4644, 0.379, 0.4858, 0.2867, 0.3912, 0.2867, 0.3912, 0.379, 0.4126, 0.2867, 0.4156, 0.2867, 0.4156, 0.379, 0.437, 0.2867, 0.4624, 0.2847, 0.4624, 0.2401, 0.441, 0.2847, 0.4624, 0.1895, 0.4624, 0.1449, 0.441, 0.1895, 0.4624, 0.1419, 0.4624, 0.09724, 0.441, 0.1419, 0.3395, 0.09624, 0.3181, 0.09624, 0.3181, 0.1409, 0.438, 0.7371, 0.438, 0.6449, 0.4166, 0.7371, 0.3922, 0.7371, 0.4136, 0.7371, 0.4136, 0.6449, 0.6331, 0.5704, 0.6331, 0.4782, 0.5386, 0.5704, 0.5844, 0.5734, 0.5844, 0.618, 0.3922, 0.618, 0.3922, 0.5704, 0.4868, 0.383, 0.4868, 0.5704, 0.3892, 0.6657, 0.002002, 0.6657, 0.3892, 0.621, 0.3892, 0.999, 0.3892, 0.9782, 0.002002, 0.999, 0.9746, 0.383, 0.9746, 0.7609, 0.9532, 0.7609, 0.999, 0.38, 0.9776, 0.38, 0.999, 0.002002, 0.9766, 0.379, 0.9766, 0.001001, 0.998, 0.001001, 0.3892, 0.9752, 0.3892, 0.9544, 0.002002, 0.9752, 0.3922, 0.9752, 0.7795, 0.9752, 0.7795, 0.9544, 0.001001, 0.9772, 0.001001, 0.998, 0.3882, 0.9772, 0.9522, 0.7599, 0.9522, 0.382, 0.9736, 0.382, 0.9746, 0.38, 0.9532, 0.38, 0.9746, 0.002002, 0.7785, 0.9534, 0.3912, 0.9534, 0.3912, 0.9742, 0.9522, 0.001001, 0.9736, 0.001001, 0.9522, 0.379, 0.3882, 0.9534, 0.001001, 0.9534, 0.001001, 0.9742, 0.44, 0.1439, 0.4614, 0.1439, 0.44, 0.1885, 0.4858, 0.1439, 0.4644, 0.1439, 0.4644, 0.1885, 0.3912, 0.1439, 0.4126, 0.1439, 0.3912, 0.1885, 0.4156, 0.1885, 0.4156, 0.1439, 0.437, 0.1439, 0.44, 0.09624, 0.4614, 0.09624, 0.44, 0.1409, 0.4644, 0.1409, 0.4644, 0.09624, 0.4858, 0.09624, 0.3912, 0.1409, 0.3912, 0.09624, 0.4126, 0.09624, 0.437, 0.09624, 0.4156, 0.09624, 0.4156, 0.1409, 0.3425, 0.2837, 0.3425, 0.2391, 0.3639, 0.2391, 0.3882, 0.2391, 0.3669, 0.2837, 0.3669, 0.2391, 0.3151, 0.2391, 0.2937, 0.2391, 0.2937, 0.2837, 0.3181, 0.2837, 0.3395, 0.2391, 0.3181, 0.2391, 0.3639, 0.1915, 0.3425, 0.1915, 0.3425, 0.2361, 0.3669, 0.2361, 0.3669, 0.1915, 0.3882, 0.1915, 0.2937, 0.1915, 0.2937, 0.2361, 0.3151, 0.1915, 0.3181, 0.2361, 0.3395, 0.1915, 0.3181, 0.1915, 0.5864, 0.382, 0.5864, 0.4742, 0.6078, 0.382, 0.6108, 0.4742, 0.6321, 0.382, 0.6108, 0.382, 0.44, 0.2391, 0.4614, 0.2391, 0.44, 0.2837, 0.4644, 0.2391, 0.4644, 0.2837, 0.4858, 0.2391, 0.3912, 0.2837, 0.4126, 0.2391, 0.3912, 0.2391, 0.437, 0.2391, 0.4156, 0.2391, 0.4156, 0.2837, 0.4614, 0.1915, 0.44, 0.2361, 0.44, 0.1915, 0.4858, 0.1915, 0.4644, 0.1915, 0.4644, 0.2361, 0.3912, 0.1915, 0.3912, 0.2361, 0.4126, 0.1915, 0.4156, 0.2361, 0.437, 0.1915, 0.4156, 0.1915, 0.5376, 0.382, 0.5376, 0.4742, 0.559, 0.382, 0.562, 0.4742, 0.5834, 0.382, 0.562, 0.382, 0.44, 0.7361, 0.44, 0.6439, 0.4614, 0.6439, 0.4858, 0.6439, 0.4644, 0.6439, 0.4644, 0.7361, 0.9502, 0.38, 0.9502, 0.002002, 0.9288, 0.38, 0.8069, 0.7609, 0.8283, 0.7609, 0.8283, 0.383, 0.8283, 0.38, 0.8283, 0.002002, 0.8069, 0.38, 0.7795, 0.8115, 0.7795, 0.8323, 0.3922, 0.8323, 0.9502, 0.7609, 0.9502, 0.383, 0.9288, 0.7609, 0.9492, 0.382, 0.9278, 0.382, 0.9278, 0.7599, 0.7795, 0.9514, 0.3922, 0.9514, 0.7795, 0.9306, 0.3912, 0.9504, 0.3912, 0.9296, 0.7785, 0.9296, 0.3892, 0.8561, 0.002002, 0.8561, 0.3892, 0.8353, 0.9492, 0.001001, 0.9278, 0.001001, 0.9278, 0.379, 0.9014, 0.7609, 0.9014, 0.383, 0.8801, 0.7609, 0.3892, 0.9068, 0.3892, 0.9276, 0.002002, 0.9276, 0.9258, 0.38, 0.9258, 0.002002, 0.9044, 0.38, 0.7795, 0.9068, 0.7795, 0.9276, 0.3922, 0.9276, 0.9258, 0.7609, 0.9258, 0.383, 0.9044, 0.7609, 0.3892, 0.9306, 0.3892, 0.9514, 0.002002, 0.9514, 0.001001, 0.9296, 0.3882, 0.9296, 0.001001, 0.9504, 0.9248, 0.382, 0.9034, 0.382, 0.9034, 0.7599, 0.3912, 0.9058, 0.7785, 0.9058, 0.3912, 0.9266, 0.9248, 0.001001, 0.9034, 0.001001, 0.9034, 0.379, 0.001001, 0.9058, 0.3882, 0.9058, 0.001001, 0.9266, 0.9004, 0.382, 0.879, 0.382, 0.879, 0.7599, 0.3912, 0.882, 0.3912, 0.9028, 0.7785, 0.882, 0.879, 0.379, 0.879, 0.001001, 0.9004, 0.001001, 0.001001, 0.882, 0.001001, 0.9028, 0.3882, 0.882, 0.8547, 0.7599, 0.8547, 0.382, 0.876, 0.382, 0.3912, 0.8581, 0.3912, 0.879, 0.7785, 0.8581, 0.002002, 0.88, 0.3892, 0.88, 0.3892, 0.8591, 0.8547, 0.001001, 0.876, 0.001001, 0.8547, 0.379, 0.3882, 0.8581, 0.001001, 0.8581, 0.001001, 0.879, 0.8303, 0.382, 0.8517, 0.382, 0.8303, 0.7599, 0.7785, 0.8343, 0.3912, 0.8343, 0.3912, 0.8551, 0.8527, 0.38, 0.8313, 0.38, 0.8527, 0.002002, 0.8303, 0.379, 0.8303, 0.001001, 0.8517, 0.001001, 0.001001, 0.8343, 0.001001, 0.8551, 0.3882, 0.8343, 0.8059, 0.7599, 0.8059, 0.382, 0.8273, 0.382, 0.3912, 0.8105, 0.3912, 0.8313, 0.7785, 0.8105, 0.8059, 0.379, 0.8059, 0.001001, 0.8273, 0.001001, 0.3892, 0.8323, 0.3892, 0.8115, 0.002002, 0.8323, 0.3882, 0.8105, 0.001001, 0.8105, 0.001001, 0.8313, 0.8039, 0.7609, 0.7825, 0.7609, 0.8039, 0.383, 0.7815, 0.7599, 0.7815, 0.382, 0.8029, 0.382, 0.7795, 0.8085, 0.7795, 0.7877, 0.3922, 0.8085, 0.7785, 0.7867, 0.3912, 0.7867, 0.3912, 0.8075, 0.8039, 0.38, 0.8039, 0.002002, 0.7825, 0.38, 0.8029, 0.001001, 0.7815, 0.001001, 0.7815, 0.379, 0.7795, 0.5704, 0.7795, 0.1925, 0.7581, 0.5704, 0.3892, 0.7877, 0.3892, 0.8085, 0.002002, 0.8085, 0.001001, 0.7867, 0.3882, 0.7867, 0.001001, 0.8075, 0.7785, 0.1915, 0.7571, 0.1915, 0.7571, 0.5694, 0.3405, 0.3323, 0.3191, 0.3323, 0.3405, 0.3115, 0.3161, 0.3115, 0.3161, 0.3323, 0.2947, 0.3323, 0.3405, 0.3085, 0.3191, 0.3085, 0.3405, 0.2877, 0.3161, 0.2877, 0.3161, 0.3085, 0.2947, 0.3085, 0.7795, 0.1895, 0.7795, 0.002002, 0.7337, 0.1895, 0.5844, 0.9782, 0.3922, 0.999, 0.5844, 0.999, 0.7307, 0.383, 0.6849, 0.5704, 0.7307, 0.5704, 0.3649, 0.3353, 0.3649, 0.38, 0.3435, 0.38, 0.7795, 0.7847, 0.3922, 0.7847, 0.7795, 0.7639, 0.3912, 0.7837, 0.3912, 0.7629, 0.7785, 0.7629, 0.7551, 0.5704, 0.7551, 0.1925, 0.7337, 0.5704, 0.7541, 0.1915, 0.7327, 0.1915, 0.7327, 0.5694, 0.3892, 0.7847, 0.002002, 0.7847, 0.3892, 0.7639, 0.001001, 0.7837, 0.001001, 0.7629, 0.3882, 0.7629, 0.7327, 0.001001, 0.7327, 0.1885, 0.7785, 0.001001, 0.3912, 0.998, 0.5834, 0.9772, 0.3912, 0.9772, 0.6839, 0.5694, 0.7297, 0.382, 0.6839, 0.382, 0.3425, 0.379, 0.3425, 0.3343, 0.3639, 0.3343, 0.5864, 0.5932, 0.7785, 0.5724, 0.5864, 0.5724, 0.879, 0.7629, 0.879, 0.9504, 0.9004, 0.7629, 0.001001, 0.62, 0.3882, 0.62, 0.001001, 0.6647, 0.4858, 0.382, 0.3912, 0.5694, 0.3912, 0.382, 0.3912, 0.617, 0.3912, 0.5724, 0.5834, 0.5724, 0.5376, 0.5694, 0.6321, 0.4772, 0.5376, 0.4772, 0.3912, 0.7361, 0.3912, 0.6439, 0.4126, 0.6439, 0.4156, 0.6439, 0.437, 0.6439, 0.4156, 0.7361, 0.5356, 0.38, 0.4898, 0.38, 0.5356, 0.002002, 0.4888, 0.379, 0.4888, 0.001001, 0.5346, 0.001001, 0.2917, 0.38, 0.1971, 0.38, 0.2917, 0.002002, 0.002002, 0.4752, 0.3892, 0.4752, 0.3892, 0.383, 0.7795, 0.621, 0.7795, 0.6419, 0.3922, 0.6419, 0.7063, 0.002002, 0.7063, 0.38, 0.6849, 0.38, 0.3892, 0.7133, 0.3892, 0.6687, 0.002002, 0.7133, 0.3882, 0.6677, 0.001001, 0.6677, 0.001001, 0.7123, 0.6819, 0.38, 0.6361, 0.38, 0.6819, 0.002002, 0.6351, 0.379, 0.6351, 0.001001, 0.6809, 0.001001, 0.3892, 0.7371, 0.3892, 0.7163, 0.002002, 0.7371, 0.3882, 0.7153, 0.001001, 0.7153, 0.001001, 0.7361, 0.6331, 0.38, 0.6331, 0.002002, 0.5874, 0.38, 0.6321, 0.001001, 0.5864, 0.001001, 0.5864, 0.379, 0.001001, 0.382, 0.3882, 0.382, 0.001001, 0.4742, 0.2907, 0.001001, 0.1961, 0.001001, 0.1961, 0.379, 0.3912, 0.6409, 0.7785, 0.62, 0.3912, 0.62, 0.7053, 0.001001, 0.6839, 0.001001, 0.6839, 0.379, 0.3892, 0.618, 0.002002, 0.618, 0.3892, 0.5734, 0.001001, 0.617, 0.001001, 0.5724, 0.3882, 0.5724, 0.5844, 0.38, 0.5844, 0.002002, 0.5386, 0.38, 0.5834, 0.001001, 0.5376, 0.001001, 0.5376, 0.379, 0.3892, 0.7609, 0.002002, 0.7609, 0.3892, 0.7401, 0.001001, 0.7599, 0.001001, 0.7391, 0.3882, 0.7391, 0.1941, 0.38, 0.002002, 0.38, 0.1941, 0.002002, 0.001001, 0.379, 0.001001, 0.001001, 0.1931, 0.001001, 0.3892, 0.5704, 0.3892, 0.4782, 0.002002, 0.5704, 0.3882, 0.4772, 0.001001, 0.4772, 0.001001, 0.5694, 0.3892, 0.3323, 0.3679, 0.3323, 0.3892, 0.2877, 0.3649, 0.2877, 0.3649, 0.3323, 0.3435, 0.3323, 0.3405, 0.38, 0.3191, 0.38, 0.3405, 0.3353, 0.3161, 0.3353, 0.3161, 0.38, 0.2947, 0.38, 0.9258, 0.9514, 0.9044, 0.9514, 0.9258, 0.7639, 0.7825, 0.9752, 0.9746, 0.9752, 0.9746, 0.9544, 0.4888, 0.382, 0.4888, 0.5694, 0.5346, 0.382, 0.5864, 0.617, 0.7785, 0.5962, 0.5864, 0.5962, 0.6351, 0.5694, 0.6809, 0.382, 0.6351, 0.382, 0.3669, 0.3343, 0.3882, 0.3343, 0.3669, 0.379, 0.7815, 0.9534, 0.9736, 0.9534, 0.7815, 0.9742, 0.9248, 0.7629, 0.9034, 0.7629, 0.9034, 0.9504, 0.2937, 0.3343, 0.2937, 0.379, 0.3151, 0.3343, 0.3395, 0.3343, 0.3181, 0.3343, 0.3181, 0.379, 0.3425, 0.2867, 0.3425, 0.3313, 0.3639, 0.2867, 0.3882, 0.2867, 0.3669, 0.2867, 0.3669, 0.3313, 0.2937, 0.2867, 0.2937, 0.3075, 0.3151, 0.2867, 0.3395, 0.2867, 0.3181, 0.2867, 0.3181, 0.3075, 0.2937, 0.3105, 0.2937, 0.3313, 0.3151, 0.3105, 0.3395, 0.3105, 0.3181, 0.3105, 0.3181, 0.3313])
me_light_fluorescent_farm_124_reference.materials.append(mat_lights)
me_light_fluorescent_farm_124_reference.use_remesh_fix_poles = True
me_light_fluorescent_farm_124_reference.use_remesh_preserve_attributes = False
me_light_fluorescent_farm_124_reference.use_mirror_vertex_groups = False
me_light_fluorescent_farm_124_reference.update()
me_light_fluorescent_farm_124_reference.normals_split_custom_set([tuple(v) for v in zip(*[iter([3.677e-07, 2.208e-08, -1.0, -1.034e-07, 2.355e-08, -1.0, 4.413e-07, 2.691e-08, -1.0, 4.413e-07, 2.691e-08, -1.0, -1.034e-07, 2.355e-08, -1.0, -1.496e-07, 2.875e-08, -1.0, 0.5206, 0.4145, 0.7464, 0.5102, 0.1177, 0.852, -0.9999, -0.005519, -0.01102, -0.9999, -0.001753, -0.01182, -0.9999, -0.005519, -0.01102, 0.5102, 0.1177, 0.852, 0.5102, 0.1177, 0.852, 0.5101, -0.1168, 0.8521, -0.9999, -0.001753, -0.01182, 0.5101, -0.1168, 0.8521, 0.5218, -0.4167, 0.7444, -0.9999, 0.001758, -0.0118, -0.9999, 0.001758, -0.0118, -0.9999, -0.001753, -0.01182, 0.5101, -0.1168, 0.8521, -0.9999, -0.001753, -0.01182, -0.9999, 0.001758, -0.0118, -0.4906, -0.12, -0.8631, -0.9999, -0.005519, -0.01102, -0.9999, -0.001753, -0.01182, -0.4906, -0.12, -0.8631, -0.4896, -0.4225, -0.7628, -0.9999, -0.005519, -0.01102, -0.4906, -0.12, -0.8631, -0.9999, -0.005519, -0.01102, -0.4896, -0.4225, -0.7628, -0.4741, -0.5901, -0.6535, -0.9999, -0.0076, -0.008874, -0.9999, -0.005519, -0.01102, -0.4741, -0.5901, -0.6535, 0.5206, 0.4145, 0.7464, -0.9999, -0.005519, -0.01102, -0.9999, -0.0076, -0.008874, 0.5134, 0.5755, 0.6366, 0.5206, 0.4145, 0.7464, -0.9999, -0.0076, -0.008874, 0.9997, -0.01662, -0.01866, 0.5206, 0.4145, 0.7464, 0.5134, 0.5755, 0.6366, 0.9997, -0.01212, -0.02271, 0.5206, 0.4145, 0.7464, 0.9997, -0.01664, -0.01869, 0.9997, -0.01212, -0.02271, 0.9997, -0.003752, -0.02402, 0.5206, 0.4145, 0.7464, 0.9997, -0.003752, -0.02402, 0.5102, 0.1177, 0.852, 0.5206, 0.4145, 0.7464, 0.9997, -0.003752, -0.02402, 0.9997, 0.003851, -0.02422, 0.5102, 0.1177, 0.852, 0.9997, 0.003851, -0.02422, 0.5101, -0.1168, 0.8521, 0.5102, 0.1177, 0.852, 0.9997, 0.003851, -0.02422, 0.5218, -0.4167, 0.7444, 0.5101, -0.1168, 0.8521, 0.9997, 0.01245, -0.02293, 0.5218, -0.4167, 0.7444, 0.9997, 0.003851, -0.02422, 0.9997, 0.01245, -0.02293, 0.9997, 0.01736, -0.01922, 0.5218, -0.4167, 0.7444, -0.9999, 0.006715, -0.01109, -0.9999, 0.001758, -0.0118, 0.5218, -0.4167, 0.7444, -0.9999, 0.001758, -0.0118, -0.9999, 0.006715, -0.01109, -0.4907, 0.1189, -0.8632, -0.4907, 0.1189, -0.8632, -0.4906, -0.12, -0.8631, -0.9999, 0.001758, -0.0118, -0.4876, 0.4265, -0.7618, -0.4907, 0.1189, -0.8632, -0.9999, 0.006715, -0.01109, 0.5148, -0.5804, 0.6309, 0.5218, -0.4167, 0.7444, 0.9997, 0.01736, -0.01922, 0.5218, -0.4167, 0.7444, 0.5148, -0.5804, 0.6309, -0.9999, 0.006715, -0.01109, 0.5148, -0.5804, 0.6309, -0.9999, 0.009983, -0.009064, -0.9999, 0.006715, -0.01109, -0.9999, 0.006715, -0.01109, -0.9999, 0.009983, -0.009064, -0.4876, 0.4265, -0.7618, -0.9999, 0.009983, -0.009064, -0.469, 0.5987, -0.6494, -0.4876, 0.4265, -0.7618, 4.012e-08, -0.7559, 0.6547, 2.124e-08, -0.5, 0.866, 2.111e-08, -0.5, 0.866, 4.004e-08, -0.9449, 0.3273, 4.012e-08, -0.7559, 0.6547, 2.111e-08, -0.5, 0.866, 4.089e-08, -0.9449, -0.3273, 4.012e-08, -0.7559, 0.6547, 4.004e-08, -0.9449, 0.3273, 3.872e-08, -0.7559, -0.6547, 4.089e-08, -0.9449, -0.3273, 4.004e-08, -0.9449, 0.3273, 1.539e-09, -0.189, -0.982, 4.089e-08, -0.9449, -0.3273, 3.872e-08, -0.7559, -0.6547, -2.374e-09, 0.189, -0.982, 1.539e-09, -0.189, -0.982, 3.872e-08, -0.7559, -0.6547, -4.102e-08, 0.7559, -0.6547, 1.539e-09, -0.189, -0.982, -2.374e-09, 0.189, -0.982, -4.276e-08, 0.9449, -0.3273, -4.102e-08, 0.7559, -0.6547, -2.374e-09, 0.189, -0.982, -4.263e-08, 0.9449, 0.3273, -4.102e-08, 0.7559, -0.6547, -4.276e-08, 0.9449, -0.3273, -4.187e-08, 0.7559, 0.6547, -4.263e-08, 0.9449, 0.3273, -4.276e-08, 0.9449, -0.3273, -2.255e-08, 0.5, 0.866, -4.263e-08, 0.9449, 0.3273, -4.187e-08, 0.7559, 0.6547, -2.135e-08, 0.5, 0.866, -2.255e-08, 0.5, 0.866, -4.187e-08, 0.7559, 0.6547, 1.0, -1.447e-08, 0.0, 1.0, -2.354e-08, 0.0, 1.0, -2.206e-09, 0.0, 1.0, 0.0, 0.0, 1.0, -1.447e-08, 0.0, 1.0, -2.206e-09, 0.0, 1.0, -1.447e-08, 0.0, 1.0, 0.0, 0.0, 1.0, 0.0, 0.0, 1.0, 0.0, 0.0, 1.0, 0.0, 0.0, 1.0, 0.0, 0.0, -1.0, 0.0, 0.0, -1.0, 0.0, 0.0, -1.0, 0.0, 0.0, -1.0, 0.0, 0.0, -1.0, 0.0, 0.0, -1.0, 0.0, 0.0, -1.0, 0.0, 0.0, -1.0, 0.0, 0.0, -1.0, 0.0, 0.0, -1.0, 0.0, 0.0, -1.0, 0.0, 0.0, -1.0, 0.0, 0.0, 0.9999, 0.006724, -0.01112, 0.9999, 0.009998, -0.009045, -0.5148, -0.5804, 0.6309, 0.4742, -0.59, -0.6534, 0.4896, -0.4225, -0.7628, 0.9999, -0.005521, -0.01097, 0.4896, -0.4225, -0.7628, 0.4906, -0.1198, -0.8631, 0.9999, -0.005521, -0.01097, 0.9999, -0.005521, -0.01097, 0.4906, -0.1198, -0.8631, 0.9999, -0.00175, -0.01184, 0.4906, -0.1198, -0.8631, 0.4907, 0.1189, -0.8632, 0.9999, -0.00175, -0.01184, 0.9999, -0.00175, -0.01184, 0.4907, 0.1189, -0.8632, 0.9999, 0.00175, -0.01181, 0.9999, 0.00175, -0.01181, 0.4907, 0.1189, -0.8632, 0.9999, 0.006724, -0.01112, 0.4876, 0.4266, -0.7617, 0.9999, 0.006724, -0.01112, 0.4907, 0.1189, -0.8632, 0.9999, 0.006724, -0.01112, 0.4876, 0.4266, -0.7617, 0.9999, 0.009998, -0.009045, 0.4876, 0.4266, -0.7617, 0.4692, 0.5985, -0.6493, 0.9999, 0.009998, -0.009045, 0.9999, -0.005521, -0.01097, 0.9999, -0.00175, -0.01184, -0.5206, 0.4145, 0.7464, -0.5206, 0.4145, 0.7464, 0.9999, -0.00175, -0.01184, -0.5102, 0.1177, 0.852, 0.9999, -0.00175, -0.01184, 0.9999, 0.00175, -0.01181, -0.5102, 0.1177, 0.852, -0.5102, 0.1177, 0.852, 0.9999, 0.00175, -0.01181, -0.5102, -0.1168, 0.8521, 0.9999, 0.00175, -0.01181, 0.9999, 0.006724, -0.01112, -0.5102, -0.1168, 0.8521, -0.5102, -0.1168, 0.8521, 0.9999, 0.006724, -0.01112, -0.5218, -0.4167, 0.7444, -0.5218, -0.4167, 0.7444, 0.9999, 0.006724, -0.01112, -0.5148, -0.5804, 0.6309, -0.5148, -0.5804, 0.6309, -0.9997, 0.01738, -0.01926, -0.5218, -0.4167, 0.7444, -0.9997, 0.01245, -0.02293, -0.5218, -0.4167, 0.7444, -0.9997, 0.0174, -0.0193, -0.9997, 0.01245, -0.02293, -0.9997, 0.003851, -0.02422, -0.5218, -0.4167, 0.7444, -0.9997, 0.003851, -0.02422, -0.5102, -0.1168, 0.8521, -0.5218, -0.4167, 0.7444, -0.5102, 0.1177, 0.852, -0.5102, -0.1168, 0.8521, -0.9997, 0.003851, -0.02422, -0.9997, -0.003728, -0.02398, -0.5102, 0.1177, 0.852, -0.9997, 0.003851, -0.02422, -0.5206, 0.4145, 0.7464, -0.5102, 0.1177, 0.852, -0.9997, -0.003728, -0.02398, -0.9997, -0.01212, -0.0227, -0.5206, 0.4145, 0.7464, -0.9997, -0.003728, -0.02398, -0.9997, -0.01663, -0.01868, -0.5206, 0.4145, 0.7464, -0.9997, -0.01212, -0.0227, -0.5134, 0.5755, 0.6366, -0.5206, 0.4145, 0.7464, -0.9997, -0.01663, -0.01868, -0.5134, 0.5755, 0.6366, 0.9999, -0.007599, -0.00888, -0.5206, 0.4145, 0.7464, 0.9999, -0.007599, -0.00888, 0.9999, -0.005521, -0.01097, -0.5206, 0.4145, 0.7464, 0.9999, -0.007599, -0.00888, 0.4741, -0.59, -0.6535, 0.9999, -0.005521, -0.01097, -1.0, 7.046e-06, 0.0, -1.0, 2.085e-06, 0.0, -1.0, 1.279e-06, 0.0, -1.0, -1.92e-06, 0.0, -1.0, 1.279e-06, 0.0, -1.0, 2.085e-06, 0.0, -1.0, -2.213e-06, 0.0, -1.0, 1.279e-06, 0.0, -1.0, -1.92e-06, 0.0, -1.0, 0.0, 0.0, -1.0, 0.0, 0.0, -1.0, 0.0, 0.0, 0.5206, 0.4145, 0.7464, 0.5102, 0.1177, 0.8519, -0.9999, -0.005537, -0.01101, 0.5148, -0.5804, 0.631, 0.5218, -0.4167, 0.7444, 0.9997, 0.01738, -0.01926, 0.9997, 0.01245, -0.02293, 0.9997, 0.01738, -0.01926, 0.5218, -0.4167, 0.7444, 0.9997, 0.01245, -0.02293, 0.5218, -0.4167, 0.7444, 0.9997, 0.003828, -0.02418, 0.9997, 0.003828, -0.02418, 0.5218, -0.4167, 0.7444, 0.5101, -0.1168, 0.8521, 0.9997, 0.003828, -0.02418, 0.5101, -0.1168, 0.8521, 0.5102, 0.1177, 0.8519, 0.5102, 0.1177, 0.8519, 0.5101, -0.1168, 0.8521, -0.9999, -0.001742, -0.01182, -0.9999, -0.001742, -0.01182, -0.9999, -0.005537, -0.01101, 0.5102, 0.1177, 0.8519, -0.9999, -0.005537, -0.01101, -0.9999, -0.001742, -0.01182, -0.4908, -0.1196, -0.863, -0.4896, -0.4225, -0.7627, -0.9999, -0.005537, -0.01101, -0.4908, -0.1196, -0.863, -0.9999, -0.005537, -0.01101, -0.4896, -0.4225, -0.7627, -0.4741, -0.5901, -0.6535, -0.9999, -0.007611, -0.008871, -0.9999, -0.005537, -0.01101, -0.4741, -0.5901, -0.6535, 0.5206, 0.4145, 0.7464, -0.9999, -0.005537, -0.01101, -0.9999, -0.007611, -0.008871, 0.5134, 0.5755, 0.6366, 0.5206, 0.4145, 0.7464, -0.9999, -0.007611, -0.008871, 0.9997, -0.01664, -0.0187, 0.5206, 0.4145, 0.7464, 0.5134, 0.5755, 0.6366, 0.9997, -0.01212, -0.02271, 0.5206, 0.4145, 0.7464, 0.9997, -0.01664, -0.01869, 0.9997, -0.01212, -0.02271, 0.9997, -0.003752, -0.02402, 0.5206, 0.4145, 0.7464, 0.9997, -0.003752, -0.02402, 0.5102, 0.1177, 0.8519, 0.5206, 0.4145, 0.7464, 0.9997, -0.003752, -0.02402, 0.9997, 0.003828, -0.02418, 0.5102, 0.1177, 0.8519, 0.5148, -0.5804, 0.631, -0.9999, 0.009982, -0.009063, -0.9999, 0.006714, -0.01109, 0.5218, -0.4167, 0.7444, 0.5148, -0.5804, 0.631, -0.9999, 0.006714, -0.01109, -0.9999, 0.006714, -0.01109, -0.9999, 0.001749, -0.0118, 0.5218, -0.4167, 0.7444, 0.5101, -0.1168, 0.8521, 0.5218, -0.4167, 0.7444, -0.9999, 0.001749, -0.0118, -0.9999, 0.001749, -0.0118, -0.9999, -0.001742, -0.01182, 0.5101, -0.1168, 0.8521, -0.9999, -0.001742, -0.01182, -0.9999, 0.001749, -0.0118, -0.4908, -0.1196, -0.863, -0.4905, 0.1191, -0.8632, -0.4908, -0.1196, -0.863, -0.9999, 0.001749, -0.0118, -0.9999, 0.001749, -0.0118, -0.9999, 0.006714, -0.01109, -0.4905, 0.1191, -0.8632, -0.4876, 0.4265, -0.7618, -0.4905, 0.1191, -0.8632, -0.9999, 0.006714, -0.01109, -0.9999, 0.006714, -0.01109, -0.9999, 0.009982, -0.009063, -0.4876, 0.4265, -0.7618, -0.9999, 0.009982, -0.009063, -0.4691, 0.5986, -0.6493, -0.4876, 0.4265, -0.7618, 1.0, 0.0, 0.0, 1.0, 0.0, 0.0, 1.0, 0.0, 0.0, 1.0, 0.0, 0.0, 1.0, -2.133e-07, 0.0, 1.0, 0.0, 0.0, 1.0, 0.0, 0.0, 1.0, -2.133e-07, 0.0, 1.0, 2.041e-06, 0.0, 1.0, 1.622e-06, 0.0, 1.0, 2.041e-06, 0.0, 1.0, -2.133e-07, 0.0, 1.0, -2.484e-07, 0.0, 1.0, 1.622e-06, 0.0, 1.0, -2.133e-07, 0.0, 1.0, 0.0, 0.0, 1.0, 1.622e-06, 0.0, 1.0, -2.484e-07, 0.0, -2.308e-08, 0.866, 0.5, 4.601e-08, -0.866, 0.5, -4.025e-08, 0.866, 0.5, 4.601e-08, -0.866, 0.5, 3.457e-08, -0.866, 0.5, -4.025e-08, 0.866, 0.5, 4.601e-08, -0.866, 0.5, 3.076e-13, -8.803e-06, -1.0, 3.457e-08, -0.866, 0.5, 3.076e-13, -8.803e-06, -1.0, -5.725e-09, 6.906e-06, -1.0, 3.457e-08, -0.866, 0.5, 3.076e-13, -8.803e-06, -1.0, -2.308e-08, 0.866, 0.5, -5.725e-09, 6.906e-06, -1.0, -2.308e-08, 0.866, 0.5, -4.025e-08, 0.866, 0.5, -5.725e-09, 6.906e-06, -1.0, -3.464e-08, 0.866, 0.5, 4.601e-08, -0.866, 0.5, -5.754e-08, 0.866, 0.5, 4.601e-08, -0.866, 0.5, 2.312e-08, -0.866, 0.5, -5.754e-08, 0.866, 0.5, 4.601e-08, -0.866, 0.5, 1.145e-08, -8.652e-06, -1.0, 2.312e-08, -0.866, 0.5, 1.145e-08, -8.652e-06, -1.0, -1.145e-08, 5.995e-06, -1.0, 2.312e-08, -0.866, 0.5, 1.145e-08, -8.652e-06, -1.0, -3.464e-08, 0.866, 0.5, -1.145e-08, 5.995e-06, -1.0, -3.464e-08, 0.866, 0.5, -5.754e-08, 0.866, 0.5, -1.145e-08, 5.995e-06, -1.0, 0.4876, 0.4265, -0.7618, 0.9999, 0.006728, -0.01112, 0.4908, 0.1188, -0.8632, -0.5148, -0.5804, 0.6309, -0.9997, 0.01738, -0.01926, -0.5218, -0.4167, 0.7444, -0.5218, -0.4167, 0.7444, 0.9999, 0.006728, -0.01112, -0.5148, -0.5804, 0.6309, 0.9999, 0.006728, -0.01112, 0.9999, 0.009986, -0.009058, -0.5148, -0.5804, 0.6309, 0.9999, 0.006728, -0.01112, 0.4876, 0.4265, -0.7618, 0.9999, 0.009986, -0.009058, 0.4876, 0.4265, -0.7618, 0.4691, 0.5986, -0.6493, 0.9999, 0.009986, -0.009058, -0.5206, 0.4145, 0.7464, -0.5102, 0.1177, 0.852, -0.9997, -0.003728, -0.02398, -0.9997, -0.01212, -0.02271, -0.5206, 0.4145, 0.7464, -0.9997, -0.003728, -0.02398, -0.9997, -0.01664, -0.01868, -0.5206, 0.4145, 0.7464, -0.9997, -0.01212, -0.02271, -0.5134, 0.5755, 0.6366, -0.5206, 0.4145, 0.7464, -0.9997, -0.01664, -0.01868, -0.5134, 0.5755, 0.6366, 0.9999, -0.007599, -0.008879, -0.5206, 0.4145, 0.7464, 0.9999, -0.007599, -0.008879, 0.9999, -0.00552, -0.01097, -0.5206, 0.4145, 0.7464, 0.9999, -0.007599, -0.008879, 0.4741, -0.59, -0.6535, 0.9999, -0.00552, -0.01097, 0.4742, -0.59, -0.6534, 0.4896, -0.4225, -0.7627, 0.9999, -0.00552, -0.01097, 0.4896, -0.4225, -0.7627, 0.4906, -0.1199, -0.8631, 0.9999, -0.00552, -0.01097, 0.9999, -0.00552, -0.01097, 0.4906, -0.1199, -0.8631, 0.9999, -0.001763, -0.01183, 0.4906, -0.1199, -0.8631, 0.4908, 0.1188, -0.8632, 0.9999, -0.001763, -0.01183, 0.9999, -0.001763, -0.01183, 0.4908, 0.1188, -0.8632, 0.9999, 0.001749, -0.01181, 0.9999, 0.001749, -0.01181, 0.4908, 0.1188, -0.8632, 0.9999, 0.006728, -0.01112, 0.9999, 0.001749, -0.01181, 0.9999, 0.006728, -0.01112, -0.5102, -0.1168, 0.8521, -0.5102, -0.1168, 0.8521, 0.9999, 0.006728, -0.01112, -0.5218, -0.4167, 0.7444, -0.9997, 0.003852, -0.02422, -0.5102, -0.1168, 0.8521, -0.5218, -0.4167, 0.7444, -0.9997, 0.01245, -0.02293, -0.9997, 0.003852, -0.02422, -0.5218, -0.4167, 0.7444, -0.9997, 0.01245, -0.02293, -0.5218, -0.4167, 0.7444, -0.9997, 0.0174, -0.01929, 0.9999, -0.00552, -0.01097, 0.9999, -0.001763, -0.01183, -0.5206, 0.4145, 0.7464, -0.5206, 0.4145, 0.7464, 0.9999, -0.001763, -0.01183, -0.5102, 0.1177, 0.852, 0.9999, -0.001763, -0.01183, 0.9999, 0.001749, -0.01181, -0.5102, 0.1177, 0.852, -0.5102, 0.1177, 0.852, 0.9999, 0.001749, -0.01181, -0.5102, -0.1168, 0.8521, -0.5102, 0.1177, 0.852, -0.5102, -0.1168, 0.8521, -0.9997, 0.003852, -0.02422, -0.9997, -0.003728, -0.02398, -0.5102, 0.1177, 0.852, -0.9997, 0.003852, -0.02422, -1.0, -2.158e-06, -2.01e-10, -1.0, 2.228e-06, 2.01e-10, -0.309, 0.9511, 4.181e-08, -1.0, 2.228e-06, 2.01e-10, -0.309, 0.9511, 4.241e-08, -0.309, 0.9511, 4.181e-08, -0.309, 0.9511, 4.181e-08, -0.309, 0.9511, 4.241e-08, 0.809, 0.5878, 2.585e-08, -0.309, 0.9511, 4.241e-08, 0.809, 0.5878, 2.625e-08, 0.809, 0.5878, 2.585e-08, 0.809, 0.5878, 2.585e-08, 0.809, 0.5878, 2.625e-08, 0.809, -0.5878, -2.625e-08, 0.809, 0.5878, 2.625e-08, 0.809, -0.5878, -2.585e-08, 0.809, -0.5878, -2.625e-08, 0.809, -0.5878, -2.625e-08, 0.809, -0.5878, -2.585e-08, -0.309, -0.9511, -4.241e-08, 0.809, -0.5878, -2.585e-08, -0.309, -0.9511, -4.181e-08, -0.309, -0.9511, -4.241e-08, -0.309, -0.9511, -4.241e-08, -0.309, -0.9511, -4.181e-08, -1.0, -2.158e-06, -2.01e-10, -0.309, -0.9511, -4.181e-08, -1.0, 2.228e-06, 2.01e-10, -1.0, -2.158e-06, -2.01e-10, -2.206e-08, 0.5, 0.866, -2.189e-08, 0.5, 0.866, -3.801e-08, 0.866, 0.5, -2.189e-08, 0.5, 0.866, -3.791e-08, 0.866, 0.5, -3.801e-08, 0.866, 0.5, -3.801e-08, 0.866, 0.5, -3.791e-08, 0.866, 0.5, -3.842e-08, 0.866, -0.5, -3.791e-08, 0.866, 0.5, -3.642e-08, 0.866, -0.5, -3.842e-08, 0.866, -0.5, -3.842e-08, 0.866, -0.5, -3.642e-08, 0.866, -0.5, -2.171e-09, 2.322e-06, -1.0, -3.642e-08, 0.866, -0.5, 2.228e-09, -2.322e-06, -1.0, -2.171e-09, 2.322e-06, -1.0, -2.171e-09, 2.322e-06, -1.0, 2.228e-09, -2.322e-06, -1.0, 3.626e-08, -0.866, -0.5, 2.228e-09, -2.322e-06, -1.0, 3.865e-08, -0.866, -0.5, 3.626e-08, -0.866, -0.5, 3.626e-08, -0.866, -0.5, 3.865e-08, -0.866, -0.5, 3.788e-08, -0.866, 0.5, 3.865e-08, -0.866, -0.5, 3.806e-08, -0.866, 0.5, 3.788e-08, -0.866, 0.5, 3.788e-08, -0.866, 0.5, 3.806e-08, -0.866, 0.5, 2.183e-08, -0.5, 0.866, 3.806e-08, -0.866, 0.5, 2.215e-08, -0.5, 0.866, 2.183e-08, -0.5, 0.866, 2.135e-08, -0.5, 0.866, 1.811e-05, -0.866, 0.5, 2.135e-08, -0.5, 0.866, -1.941e-05, -0.866, 0.5, 3.905e-08, -0.866, 0.5, 2.254e-08, -0.5, 0.866, -1.941e-05, -0.866, 0.5, 3.919e-08, -0.866, -0.5, 3.905e-08, -0.866, 0.5, 3.919e-08, -0.866, -0.5, 3.702e-08, -0.866, -0.5, 3.905e-08, -0.866, 0.5, 3.919e-08, -0.866, -0.5, 2.17e-09, -2.476e-06, -1.0, 3.702e-08, -0.866, -0.5, 2.17e-09, -2.476e-06, -1.0, -2.17e-09, 2.476e-06, -1.0, 3.702e-08, -0.866, -0.5, 2.17e-09, -2.476e-06, -1.0, -3.549e-08, 0.866, -0.5, -2.17e-09, 2.476e-06, -1.0, -3.549e-08, 0.866, -0.5, -3.766e-08, 0.866, -0.5, -2.17e-09, 2.476e-06, -1.0, -3.549e-08, 0.866, -0.5, -3.684e-08, 0.866, 0.5, -3.766e-08, 0.866, -0.5, -3.684e-08, 0.866, 0.5, 1.942e-05, 0.866, 0.5, -3.766e-08, 0.866, -0.5, -3.684e-08, 0.866, 0.5, -2.135e-08, 0.5, 0.866, 1.942e-05, 0.866, 0.5, -2.111e-08, 0.5, 0.866, -2.111e-08, 0.5, 0.866, -1.811e-05, 0.866, 0.5, 1.0, -2.158e-06, 5.032e-14, 0.309, 0.9511, 4.241e-08, 1.0, 2.158e-06, -5.032e-14, 0.309, 0.9511, 4.241e-08, 0.309, 0.9511, 4.201e-08, 1.0, 2.158e-06, -5.032e-14, 0.309, 0.9511, 4.241e-08, -0.809, 0.5878, 2.625e-08, 0.309, 0.9511, 4.201e-08, -0.809, 0.5878, 2.625e-08, -0.809, 0.5878, 2.585e-08, 0.309, 0.9511, 4.201e-08, -0.809, 0.5878, 2.625e-08, -0.809, -0.5878, -2.545e-08, -0.809, 0.5878, 2.585e-08, -0.809, -0.5878, -2.545e-08, -0.809, -0.5878, -2.625e-08, -0.809, 0.5878, 2.585e-08, -0.809, -0.5878, -2.545e-08, 0.309, -0.9511, -4.161e-08, -0.809, -0.5878, -2.625e-08, 0.309, -0.9511, -4.161e-08, 0.309, -0.9511, -4.241e-08, -0.809, -0.5878, -2.625e-08, 0.309, -0.9511, -4.161e-08, 1.0, -2.158e-06, 5.032e-14, 0.309, -0.9511, -4.241e-08, 1.0, -2.158e-06, 5.032e-14, 1.0, 2.158e-06, -5.032e-14, 0.309, -0.9511, -4.241e-08, 3.46e-08, -0.866, 0.5, 4.515e-08, -0.866, 0.5, -4.029e-08, 0.866, 0.5, 4.515e-08, -0.866, 0.5, -3.179e-08, 0.866, 0.5, -4.029e-08, 0.866, 0.5, -4.029e-08, 0.866, 0.5, -3.179e-08, 0.866, 0.5, -5.741e-09, 7.968e-06, -1.0, -3.179e-08, 0.866, 0.5, 2.767e-09, -7.968e-06, -1.0, -5.741e-09, 7.968e-06, -1.0, -5.741e-09, 7.968e-06, -1.0, 2.767e-09, -7.968e-06, -1.0, 3.46e-08, -0.866, 0.5, 2.767e-09, -7.968e-06, -1.0, 4.515e-08, -0.866, 0.5, 3.46e-08, -0.866, 0.5, 0.0, 0.5151, -0.8572, 0.0, 0.5151, -0.8572, 0.0, 0.5151, -0.8572, 0.0, 0.5151, -0.8572, 0.0, 0.5151, -0.8572, 0.0, 0.5151, -0.8572, 0.0, -0.5151, -0.8572, 0.0, -0.5151, -0.8572, 0.0, -0.5151, -0.8572, 0.0, -0.5151, -0.8572, 0.0, -0.5151, -0.8572, 0.0, -0.5151, -0.8572, 1.0, 0.0, 0.0, 1.0, 0.0, 0.0, 1.0, 0.0, 0.0, 1.0, 2.213e-06, 0.0, 1.0, -9.266e-07, 0.0, 1.0, 1.92e-06, 0.0, 1.0, 1.92e-06, 0.0, 1.0, -9.266e-07, 0.0, 1.0, -1.564e-06, 0.0, 1.0, -9.266e-07, 0.0, 1.0, -5.285e-06, 0.0, 1.0, -1.564e-06, 0.0, 2.878e-08, -0.866, 0.5, 4.269e-08, -0.866, 0.5, -4.597e-08, 0.866, 0.5, 4.269e-08, -0.866, 0.5, -3.421e-08, 0.866, 0.5, -4.597e-08, 0.866, 0.5, -4.597e-08, 0.866, 0.5, -3.421e-08, 0.866, 0.5, 5.718e-09, 7.893e-06, -1.0, -3.421e-08, 0.866, 0.5, -5.416e-09, -7.893e-06, -1.0, 5.718e-09, 7.893e-06, -1.0, 5.718e-09, 7.893e-06, -1.0, -5.416e-09, -7.893e-06, -1.0, 2.878e-08, -0.866, 0.5, -5.416e-09, -7.893e-06, -1.0, 4.269e-08, -0.866, 0.5, 2.878e-08, -0.866, 0.5, -1.0, 0.0, 0.0, -1.0, 0.0, 0.0, -1.0, 0.0, 0.0, -1.0, 0.0, 0.0, -1.0, 0.0, 0.0, -1.0, 0.0, 0.0, -1.0, 0.0, 0.0, -1.0, 0.0, 0.0, -1.0, 0.0, 0.0, -1.0, 0.0, 0.0, -1.0, 0.0, 0.0, -1.0, 0.0, 0.0, -3.677e-07, 2.208e-08, -1.0, -1.456e-08, 2.355e-08, -1.0, -4.429e-07, 2.691e-08, -1.0, -7.541e-14, 2.875e-08, -1.0, -4.429e-07, 2.691e-08, -1.0, -1.456e-08, 2.355e-08, -1.0, -1.0, 0.0, 0.0, -1.0, -4.496e-07, 0.0, -1.0, 2.484e-07, 0.0, -1.0, 2.484e-07, 0.0, -1.0, -4.496e-07, 0.0, -1.0, 2.824e-07, 0.0, -1.0, -4.496e-07, 0.0, -1.0, -6.804e-07, 0.0, -1.0, 2.824e-07, 0.0, -1.0, 2.824e-07, 0.0, -1.0, -6.804e-07, 0.0, -1.0, 0.0, 0.0, -1.0, 2.824e-07, 0.0, -1.0, 0.0, 0.0, -1.0, 0.0, 0.0, -1.0, 0.0, 0.0, -1.0, 2.824e-07, 0.0, -1.0, 0.0, 0.0, 3.98e-08, -1.0, 0.0, 3.98e-08, -1.0, 0.0, 3.98e-08, -1.0, 0.0, 3.98e-08, -1.0, 0.0, 3.98e-08, -1.0, 0.0, 3.98e-08, -1.0, 0.0, 2.764e-08, -0.6732, 0.7395, 2.764e-08, -0.6732, 0.7395, 2.764e-08, -0.6732, 0.7395, 2.764e-08, -0.6732, 0.7395, 2.764e-08, -0.6732, 0.7395, 2.764e-08, -0.6732, 0.7395, -3.677e-07, 2.208e-08, -1.0, -4.429e-07, 2.691e-08, -1.0, -1.034e-07, 2.355e-08, -1.0, -4.429e-07, 2.691e-08, -1.0, -1.496e-07, 2.875e-08, -1.0, -1.034e-07, 2.355e-08, -1.0, -4.02e-08, 1.0, 0.0, -4.02e-08, 1.0, 0.0, -4.02e-08, 1.0, 0.0, -4.02e-08, 1.0, 0.0, -4.02e-08, 1.0, 0.0, -4.02e-08, 1.0, 0.0, -2.729e-08, 0.6785, -0.7346, -2.729e-08, 0.6785, -0.7346, -2.729e-08, 0.6785, -0.7346, -2.729e-08, 0.6785, -0.7346, -2.729e-08, 0.6785, -0.7346, -2.729e-08, 0.6785, -0.7346, 4.477e-08, -1.0, 0.0, 4.477e-08, -1.0, 0.0, 4.477e-08, -1.0, 0.0, 4.477e-08, -1.0, 0.0, 4.477e-08, -1.0, 0.0, 4.477e-08, -1.0, 0.0, -3.98e-08, 1.0, 0.0, -3.98e-08, 1.0, 0.0, -3.98e-08, 1.0, 0.0, -3.98e-08, 1.0, 0.0, -3.98e-08, 1.0, 0.0, -3.98e-08, 1.0, 0.0, -3.685e-08, 0.6732, 0.7395, -2.484e-08, 0.6732, 0.7395, -3.631e-08, 0.6732, 0.7395, -2.484e-08, 0.6732, 0.7395, -2.43e-08, 0.6732, 0.7395, -3.631e-08, 0.6732, 0.7395, -1.456e-08, 2.355e-08, -1.0, 3.677e-07, 2.208e-08, -1.0, -7.541e-14, 2.875e-08, -1.0, 3.677e-07, 2.208e-08, -1.0, 4.413e-07, 2.691e-08, -1.0, -7.541e-14, 2.875e-08, -1.0, 4.02e-08, -1.0, 0.0, 4.02e-08, -1.0, 0.0, 4.02e-08, -1.0, 0.0, 4.02e-08, -1.0, 0.0, 4.02e-08, -1.0, 0.0, 4.02e-08, -1.0, 0.0, 2.805e-08, -0.6785, -0.7346, 2.681e-08, -0.6785, -0.7346, 2.802e-08, -0.6785, -0.7346, 2.681e-08, -0.6785, -0.7346, 2.678e-08, -0.6785, -0.7346, 2.802e-08, -0.6785, -0.7346, -5.472e-08, 1.0, 0.0, -5.472e-08, 1.0, 0.0, -5.472e-08, 1.0, 0.0, -5.472e-08, 1.0, 0.0, -5.472e-08, 1.0, 0.0, -5.472e-08, 1.0, 0.0, 0.0, 0.0, -1.0, 0.0, 0.0, -1.0, 0.0, 0.0, -1.0, 0.0, 0.0, -1.0, 0.0, 0.0, -1.0, 0.0, 0.0, -1.0, 8.861e-09, 0.0, 1.0, 8.861e-09, 0.0, 1.0, 8.861e-09, 0.0, 1.0, 8.861e-09, 0.0, 1.0, 8.861e-09, 0.0, 1.0, 8.861e-09, 0.0, 1.0, 0.0, -1.0, 0.0, 0.0, -1.0, 0.0, 0.0, -1.0, 0.0, 0.0, -1.0, 0.0, 0.0, -1.0, 0.0, 0.0, -1.0, 0.0, 0.0, 1.0, 0.0, 0.0, 1.0, 0.0, 0.0, 1.0, 0.0, 0.0, 1.0, 0.0, 0.0, 1.0, 0.0, 0.0, 1.0, 0.0, 0.0, 0.0, -1.0, 0.0, 0.0, -1.0, 0.0, 0.0, -1.0, 0.0, 0.0, -1.0, 0.0, 0.0, -1.0, 0.0, 0.0, -1.0, 1.0, 0.0, 0.0, 1.0, 0.0, 0.0, 1.0, 0.0, 0.0, 1.0, 0.0, 0.0, 1.0, 0.0, 0.0, 1.0, 0.0, 0.0, 1.0, 0.0, 0.0, 1.0, 0.0, 0.0, 1.0, 0.0, 0.0, 1.0, 0.0, 0.0, 1.0, 0.0, 0.0, 1.0, 0.0, 0.0, 0.0, 0.0, -1.0, 0.0, 0.0, -1.0, 0.0, 0.0, -1.0, 0.0, 0.0, -1.0, 0.0, 0.0, -1.0, 0.0, 0.0, -1.0, 0.0, 1.0, 0.0, 0.0, 1.0, 0.0, 0.0, 1.0, 0.0, 0.0, 1.0, 0.0, 0.0, 1.0, 0.0, 0.0, 1.0, 0.0, 0.0, -1.0, 0.0, 0.0, -1.0, 0.0, 0.0, -1.0, 0.0, 0.0, -1.0, 0.0, 0.0, -1.0, 0.0, 0.0, -1.0, 0.0, 0.0, 0.5151, -0.8572, 0.0, 0.5151, -0.8572, 0.0, 0.5151, -0.8572, 0.0, 0.5151, -0.8572, 0.0, 0.5151, -0.8572, 0.0, 0.5151, -0.8572, 0.0, -0.5151, -0.8572, 0.0, -0.5151, -0.8572, 0.0, -0.5151, -0.8572, 0.0, -0.5151, -0.8572, 0.0, -0.5151, -0.8572, 0.0, -0.5151, -0.8572])] * 3)])
me_light_fluorescent_farm_124_physics = bpy.data.meshes.new('light_fluorescent_farm_124_physics')
me_light_fluorescent_farm_124_physics.from_pydata([(-47.93, 2.63, -6.15), (-47.93, 6.541, -5.101), (47.93, 2.63, -6.15), (47.93, 6.541, -5.101), (-47.93, 9.282, -3.125), (47.93, 9.282, -3.125), (-47.93, -6.541, -5.101), (-47.93, -9.282, -3.125), (-47.93, -9.282, -0.4778), (-47.93, -2.63, -6.15), (-47.93, -4.491, 4.776), (-47.93, 4.491, 4.776), (-47.93, 9.282, -0.4778), (47.93, -6.541, -5.101), (47.93, -2.63, -6.15), (47.93, -9.282, -3.125), (47.93, 4.491, 4.776), (47.93, 9.282, -0.4778), (47.93, -4.491, 4.776), (47.93, -9.282, -0.4778)], [], [(0, 1, 2), (2, 1, 3), (3, 1, 4), (3, 4, 5), (6, 7, 8), (6, 8, 9), (9, 8, 10), (9, 10, 0), (0, 10, 11), (0, 11, 1), (1, 11, 12), (1, 12, 4), (6, 9, 13), (13, 9, 14), (7, 6, 15), (15, 6, 13), (2, 14, 0), (0, 14, 9), (16, 5, 17), (16, 3, 5), (16, 2, 3), (16, 14, 2), (16, 18, 14), (18, 13, 14), (18, 19, 13), (19, 15, 13), (19, 8, 15), (8, 7, 15), (12, 11, 17), (17, 11, 16), (11, 18, 16), (11, 10, 18), (4, 12, 5), (5, 12, 17), (8, 18, 10), (8, 19, 18)])
me_light_fluorescent_farm_124_physics.polygons.foreach_set('use_smooth', [True] * 36)
_uv = me_light_fluorescent_farm_124_physics.uv_layers.new(name='UVMap')
_uv.uv.foreach_set('vector', [0.0, 0.0, 0.0, 0.0, 0.0, 0.0, 0.0, 0.0, 0.0, 0.0, 0.0, 0.0, 0.0, 0.0, 0.0, 0.0, 0.0, 0.0, 0.0, 0.0, 0.0, 0.0, 0.0, 0.0, 0.0, 0.0, 0.0, 0.0, 0.0, 0.0, 0.0, 0.0, 0.0, 0.0, 0.0, 0.0, 0.0, 0.0, 0.0, 0.0, 0.0, 0.0, 0.0, 0.0, 0.0, 0.0, 0.0, 0.0, 0.0, 0.0, 0.0, 0.0, 0.0, 0.0, 0.0, 0.0, 0.0, 0.0, 0.0, 0.0, 0.0, 0.0, 0.0, 0.0, 0.0, 0.0, 0.0, 0.0, 0.0, 0.0, 0.0, 0.0, 0.0, 0.0, 0.0, 0.0, 0.0, 0.0, 0.0, 0.0, 0.0, 0.0, 0.0, 0.0, 0.0, 0.0, 0.0, 0.0, 0.0, 0.0, 0.0, 0.0, 0.0, 0.0, 0.0, 0.0, 0.0, 0.0, 0.0, 0.0, 0.0, 0.0, 0.0, 0.0, 0.0, 0.0, 0.0, 0.0, 0.0, 0.0, 0.0, 0.0, 0.0, 0.0, 0.0, 0.0, 0.0, 0.0, 0.0, 0.0, 0.0, 0.0, 0.0, 0.0, 0.0, 0.0, 0.0, 0.0, 0.0, 0.0, 0.0, 0.0, 0.0, 0.0, 0.0, 0.0, 0.0, 0.0, 0.0, 0.0, 0.0, 0.0, 0.0, 0.0, 0.0, 0.0, 0.0, 0.0, 0.0, 0.0, 0.0, 0.0, 0.0, 0.0, 0.0, 0.0, 0.0, 0.0, 0.0, 0.0, 0.0, 0.0, 0.0, 0.0, 0.0, 0.0, 0.0, 0.0, 0.0, 0.0, 0.0, 0.0, 0.0, 0.0, 0.0, 0.0, 0.0, 0.0, 0.0, 0.0, 0.0, 0.0, 0.0, 0.0, 0.0, 0.0, 0.0, 0.0, 0.0, 0.0, 0.0, 0.0, 0.0, 0.0, 0.0, 0.0, 0.0, 0.0, 0.0, 0.0, 0.0, 0.0, 0.0, 0.0, 0.0, 0.0, 0.0, 0.0, 0.0, 0.0, 0.0, 0.0, 0.0, 0.0, 0.0, 0.0])
me_light_fluorescent_farm_124_physics.materials.append(mat_phy)
me_light_fluorescent_farm_124_physics.use_remesh_fix_poles = True
me_light_fluorescent_farm_124_physics.use_remesh_preserve_attributes = False
me_light_fluorescent_farm_124_physics.use_mirror_vertex_groups = False
me_light_fluorescent_farm_124_physics.update()
me_light_fluorescent_farm_124_physics.normals_split_custom_set([tuple(v) for v in zip(*[iter([-0.07188, 0.9875, -0.1402, -0.3586, 0.9302, -0.07773, -0.1578, 0.9844, 0.07716, -0.1578, 0.9844, 0.07716, -0.3586, 0.9302, -0.07773, -0.4686, 0.8806, 0.07036, -0.4686, 0.8806, 0.07036, -0.3586, 0.9302, -0.07773, -0.7691, 0.639, -0.008848, -0.4686, 0.8806, 0.07036, -0.7691, 0.639, -0.008848, -0.9341, 0.3521, 0.05875, 0.4697, 0.8826, -0.02206, 0.8601, 0.5099, -0.01402, 0.8541, -0.5179, -0.04771, 0.4697, 0.8826, -0.02206, 0.8541, -0.5179, -0.04771, 0.1574, 0.9819, -0.1055, 0.1574, 0.9819, -0.1055, 0.8541, -0.5179, -0.04771, 0.3522, -0.9234, -0.1522, 0.1574, 0.9819, -0.1055, 0.3522, -0.9234, -0.1522, -0.07188, 0.9875, -0.1402, -0.07188, 0.9875, -0.1402, 0.3522, -0.9234, -0.1522, -0.3558, -0.9325, -0.062, -0.07188, 0.9875, -0.1402, -0.3558, -0.9325, -0.062, -0.3586, 0.9302, -0.07773, -0.3586, 0.9302, -0.07773, -0.3558, -0.9325, -0.062, -0.9098, -0.4132, -0.03944, -0.3586, 0.9302, -0.07773, -0.9098, -0.4132, -0.03944, -0.7691, 0.639, -0.008848, 0.4697, 0.8826, -0.02206, 0.1574, 0.9819, -0.1055, 0.3587, 0.9302, 0.07762, 0.3587, 0.9302, 0.07762, 0.1574, 0.9819, -0.1055, 0.07183, 0.9875, 0.1402, 0.8601, 0.5099, -0.01402, 0.4697, 0.8826, -0.02206, 0.8602, 0.51, 0.007094, 0.8602, 0.51, 0.007094, 0.4697, 0.8826, -0.02206, 0.3587, 0.9302, 0.07762, -0.1578, 0.9844, 0.07716, 0.07183, 0.9875, 0.1402, -0.07188, 0.9875, -0.1402, -0.07188, 0.9875, -0.1402, 0.07183, 0.9875, 0.1402, 0.1574, 0.9819, -0.1055, -0.3513, -0.9211, 0.1675, -0.9341, 0.3521, 0.05875, -0.8083, -0.5888, 0.008122, -0.3513, -0.9211, 0.1675, -0.4686, 0.8806, 0.07036, -0.9341, 0.3521, 0.05875, -0.3513, -0.9211, 0.1675, -0.1578, 0.9844, 0.07716, -0.4686, 0.8806, 0.07036, -0.3513, -0.9211, 0.1675, 0.07183, 0.9875, 0.1402, -0.1578, 0.9844, 0.07716, -0.3513, -0.9211, 0.1675, 0.3557, -0.9325, 0.06197, 0.07183, 0.9875, 0.1402, 0.3557, -0.9325, 0.06197, 0.3587, 0.9302, 0.07762, 0.07183, 0.9875, 0.1402, 0.3557, -0.9325, 0.06197, 0.8541, -0.5178, 0.04937, 0.3587, 0.9302, 0.07762, 0.8541, -0.5178, 0.04937, 0.8602, 0.51, 0.007094, 0.3587, 0.9302, 0.07762, 0.8541, -0.5178, 0.04937, 0.8541, -0.5179, -0.04771, 0.8602, 0.51, 0.007094, 0.8541, -0.5179, -0.04771, 0.8601, 0.5099, -0.01402, 0.8602, 0.51, 0.007094, -0.9098, -0.4132, -0.03944, -0.3558, -0.9325, -0.062, -0.8083, -0.5888, 0.008122, -0.8083, -0.5888, 0.008122, -0.3558, -0.9325, -0.062, -0.3513, -0.9211, 0.1675, -0.3558, -0.9325, -0.062, 0.3557, -0.9325, 0.06197, -0.3513, -0.9211, 0.1675, -0.3558, -0.9325, -0.062, 0.3522, -0.9234, -0.1522, 0.3557, -0.9325, 0.06197, -0.7691, 0.639, -0.008848, -0.9098, -0.4132, -0.03944, -0.9341, 0.3521, 0.05875, -0.9341, 0.3521, 0.05875, -0.9098, -0.4132, -0.03944, -0.8083, -0.5888, 0.008122, 0.8541, -0.5179, -0.04771, 0.3557, -0.9325, 0.06197, 0.3522, -0.9234, -0.1522, 0.8541, -0.5179, -0.04771, 0.8541, -0.5178, 0.04937, 0.3557, -0.9325, 0.06197])] * 3)])
arm_light_fluorescent_farm_124_qc_skeleton = bpy.data.armatures.new('light_fluorescent_farm_124.qc_skeleton')  # bones are not reproduced

# ---- objects
ob_light_fluorescent_farm_124_qc_skeleton = bpy.data.objects.new('light_fluorescent_farm_124.qc_skeleton', arm_light_fluorescent_farm_124_qc_skeleton)
ob_light_fluorescent_farm_124_reference = bpy.data.objects.new('light_fluorescent_farm_124_reference', me_light_fluorescent_farm_124_reference)
ob_light_fluorescent_farm_124_physics = bpy.data.objects.new('light_fluorescent_farm_124_physics', me_light_fluorescent_farm_124_physics)

# ---- transforms, parenting, visibility, modifiers, constraints
ob_light_fluorescent_farm_124_qc_skeleton.location = (0.0, 0.0, 0.0)
ob_light_fluorescent_farm_124_qc_skeleton.show_in_front = True
ob_light_fluorescent_farm_124_qc_skeleton.lineart.crease_threshold = 0.0
ob_light_fluorescent_farm_124_reference.parent = ob_light_fluorescent_farm_124_qc_skeleton
ob_light_fluorescent_farm_124_reference.location = (0.0, 0.0, 0.0)
ob_light_fluorescent_farm_124_reference.lineart.crease_threshold = 0.0
_vg = ob_light_fluorescent_farm_124_reference.vertex_groups.new(name='static_prop')
_vg.add([0, 1, 2, 3, 4, 5, 6, 7, 8, 9, 10, 11, 12, 13, 14, 15, 16, 17, 18, 19, 20, 21, 22, 23, 24, 25, 26, 27, 28, 29, 30, 31, 32, 33, 34, 35, 36, 37, 38, 39, 40, 41, 42, 43, 44, 45, 46, 47, 48, 49, 50, 51, 52, 53, 54, 55, 56, 57, 58, 59, 60, 61, 62, 63, 64, 65, 66, 67, 68, 69, 70, 71, 72, 73, 74, 75, 76, 77, 78, 79, 80, 81, 82, 83, 84, 85, 86, 87, 88, 89, 90, 91, 92, 93, 94, 95, 96, 97, 98, 99, 100, 101, 102, 103, 104, 105, 106, 107, 108, 109, 110, 111, 112, 113, 114, 115, 116, 117, 118, 119, 120, 121, 122, 123, 124, 125, 126, 127, 128, 129, 130, 131, 132, 133, 134, 135, 136, 137, 138, 139, 140, 141, 142, 143, 144, 145, 146, 147, 148, 149, 150, 151, 152, 153, 154, 155, 156, 157, 158, 159, 160, 161, 162, 163, 164, 165, 166, 167, 168, 169, 170, 171, 172, 173, 174, 175, 176, 177, 178, 179, 180, 181, 182, 183, 184, 185, 186, 187, 188, 189, 190, 191, 192, 193, 194, 195, 196, 197, 198, 199, 200, 201, 202, 203], 1.0, 'REPLACE')
_m = ob_light_fluorescent_farm_124_reference.modifiers.new('Armature', 'ARMATURE')
_m.object = ob_light_fluorescent_farm_124_qc_skeleton
ob_light_fluorescent_farm_124_physics.parent = ob_light_fluorescent_farm_124_qc_skeleton
ob_light_fluorescent_farm_124_physics.location = (0.0, 0.0, 0.0)
ob_light_fluorescent_farm_124_physics.display_type = 'SOLID'
ob_light_fluorescent_farm_124_physics.show_wire = True
ob_light_fluorescent_farm_124_physics.lineart.crease_threshold = 0.0
_vg = ob_light_fluorescent_farm_124_physics.vertex_groups.new(name='static_prop')
_vg.add([0, 1, 2, 3, 4, 5, 6, 7, 8, 9, 10, 11, 12, 13, 14, 15, 16, 17, 18, 19], 1.0, 'REPLACE')
_m = ob_light_fluorescent_farm_124_physics.modifiers.new('Armature', 'ARMATURE')
_m.object = ob_light_fluorescent_farm_124_qc_skeleton

# ---- collection membership
scene.collection.objects.link(ob_light_fluorescent_farm_124_qc_skeleton)
scene.collection.objects.link(ob_light_fluorescent_farm_124_reference)
scene.collection.objects.link(ob_light_fluorescent_farm_124_physics)
col_light_fluorescent_farm_124.objects.link(ob_light_fluorescent_farm_124_qc_skeleton)
col_light_fluorescent_farm_124.objects.link(ob_light_fluorescent_farm_124_reference)
col_light_fluorescent_farm_124.objects.link(ob_light_fluorescent_farm_124_physics)

# ---- scene / render settings (as saved in the file)
scene.frame_start = 1; scene.frame_end = 250; scene.frame_set(0)
scene.render.engine = 'BLENDER_EEVEE_NEXT'
scene.cycles.use_denoising = False
scene.cycles.samples = 128
scene.cycles.sampling_pattern = 'TABULATED_SOBOL'
scene.cycles.use_adaptive_sampling = False
scene.cycles.use_light_tree = False
scene.view_settings.view_transform = 'Filmic'
bpy.context.view_layer.update()

# ---- added for rendering (the .blend has no active camera and no usable light): camera, sun + grey world if the file has none
cam_auto = bpy.data.cameras.new('AutoCamera')
cam_auto.lens = 50.0
cam_auto.sensor_width = 36.0
cam_auto.clip_end = 2562.9
ob_auto_camera = bpy.data.objects.new('AutoCamera', cam_auto)
scene.collection.objects.link(ob_auto_camera)
ob_auto_camera.location = (146.035, -175.242, 172.341)
ob_auto_camera.rotation_euler = (1.09748, -7.21219e-08, 0.694738)
scene.camera = ob_auto_camera
light_auto_sun = bpy.data.lights.new('AutoSun', 'SUN')
light_auto_sun.energy = 3.0
light_auto_sun.angle = 0.0523599
ob_auto_sun = bpy.data.objects.new('AutoSun', light_auto_sun)
scene.collection.objects.link(ob_auto_sun)
ob_auto_sun.rotation_euler = (0.872665, 0.174533, 0.523599)
if scene.world is None:
    world_auto = bpy.data.worlds.new('AutoWorld')
    world_auto.color = (0.3, 0.3, 0.3)
    scene.world = world_auto
bpy.context.view_layer.update()
